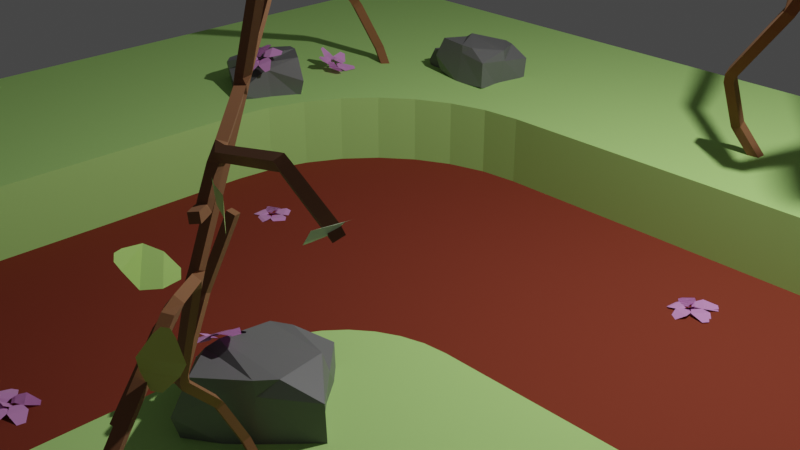 # Source: ENTrack02.blend  (saved by Blender 2.82.7; exported with 4.5.12 LTS)
import bpy
from mathutils import Matrix  # noqa: F401  (used for matrix-valued properties, if any)

bpy.ops.wm.read_factory_settings(use_empty=True)
scene = bpy.context.scene
scene.name = 'Scene'

# ---- collections
col_collection = bpy.data.collections.new('Collection'); scene.collection.children.link(col_collection)
col_collection_2 = bpy.data.collections.new('Collection 2'); scene.collection.children.link(col_collection_2)
col_collection_3 = bpy.data.collections.new('Collection 3'); scene.collection.children.link(col_collection_3)
col_collection_4 = bpy.data.collections.new('Collection 4'); scene.collection.children.link(col_collection_4)

# ---- materials (node trees are filled in below, after node groups)
mat_material_049 = bpy.data.materials.new('Material.049')
mat_material_049.use_transparent_shadow = False
mat_material_050 = bpy.data.materials.new('Material.050')
mat_material_050.use_transparent_shadow = False
mat_material_052 = bpy.data.materials.new('Material.052')
mat_material_052.use_transparent_shadow = False
mat_material_051 = bpy.data.materials.new('Material.051')
mat_material_051.use_transparent_shadow = False
mat_material = bpy.data.materials.new('Material')
mat_material.alpha_threshold = 0.0
mat_material.use_transparent_shadow = False
mat_material.diffuse_color = (0.4756, 0.8, 0.2446, 1.0)
mat_material.line_color = (0.0, 0.0, 0.0, 1.0)
mat_material_048 = bpy.data.materials.new('Material.048')
mat_material_048.use_transparent_shadow = False
mat_material_048.diffuse_color = (0.2462, 0.04989, 0.02892, 1.0)
mat_material_018 = bpy.data.materials.new('Material.018')
mat_material_018.use_transparent_shadow = False
mat_material_029 = bpy.data.materials.new('Material.029')
mat_material_029.use_transparent_shadow = False
mat_material_027 = bpy.data.materials.new('Material.027')
mat_material_027.use_transparent_shadow = False
mat_material_020 = bpy.data.materials.new('Material.020')
mat_material_020.use_transparent_shadow = False
mat_material_021 = bpy.data.materials.new('Material.021')
mat_material_021.use_transparent_shadow = False
mat_material_019 = bpy.data.materials.new('Material.019')
mat_material_019.use_transparent_shadow = False
mat_material_022 = bpy.data.materials.new('Material.022')
mat_material_022.use_transparent_shadow = False
mat_material_023 = bpy.data.materials.new('Material.023')
mat_material_023.use_transparent_shadow = False
mat_material_013 = bpy.data.materials.new('Material.013')
mat_material_013.use_transparent_shadow = False
mat_material_046 = bpy.data.materials.new('Material.046')
mat_material_046.use_transparent_shadow = False
mat_material_039 = bpy.data.materials.new('Material.039')
mat_material_039.use_transparent_shadow = False
mat_material_040 = bpy.data.materials.new('Material.040')
mat_material_040.use_transparent_shadow = False
mat_material_044 = bpy.data.materials.new('Material.044')
mat_material_044.use_transparent_shadow = False
mat_material_043 = bpy.data.materials.new('Material.043')
mat_material_043.use_transparent_shadow = False
mat_material_045 = bpy.data.materials.new('Material.045')
mat_material_045.use_transparent_shadow = False
mat_material_042 = bpy.data.materials.new('Material.042')
mat_material_042.use_transparent_shadow = False
mat_material_041 = bpy.data.materials.new('Material.041')
mat_material_041.use_transparent_shadow = False
mat_material_047 = bpy.data.materials.new('Material.047')
mat_material_047.use_transparent_shadow = False
mat_material_015 = bpy.data.materials.new('Material.015')
mat_material_015.use_transparent_shadow = False
mat_material_028 = bpy.data.materials.new('Material.028')
mat_material_028.use_transparent_shadow = False
mat_material_037 = bpy.data.materials.new('Material.037')
mat_material_037.use_transparent_shadow = False
mat_material_030 = bpy.data.materials.new('Material.030')
mat_material_030.use_transparent_shadow = False
mat_material_031 = bpy.data.materials.new('Material.031')
mat_material_031.use_transparent_shadow = False
mat_material_035 = bpy.data.materials.new('Material.035')
mat_material_035.use_transparent_shadow = False
mat_material_034 = bpy.data.materials.new('Material.034')
mat_material_034.use_transparent_shadow = False
mat_material_036 = bpy.data.materials.new('Material.036')
mat_material_036.use_transparent_shadow = False
mat_material_033 = bpy.data.materials.new('Material.033')
mat_material_033.use_transparent_shadow = False
mat_material_032 = bpy.data.materials.new('Material.032')
mat_material_032.use_transparent_shadow = False
mat_material_038 = bpy.data.materials.new('Material.038')
mat_material_038.use_transparent_shadow = False

# ---- material node trees
mat_material_049.use_nodes = True; mat_material_049.node_tree.nodes.clear()
_N = mat_material_049.node_tree.nodes; _L = mat_material_049.node_tree.links
n0 = _N.new('ShaderNodeOutputMaterial'); n0.name = 'Material Output'; n0.location = (300, 300)
n1 = _N.new('ShaderNodeBsdfPrincipled'); n1.name = 'Principled BSDF'; n1.location = (10, 300)
n1.distribution = 'GGX'
n1.subsurface_method = 'BURLEY'
n1.inputs[0].default_value = (0.8, 0.3319, 0.7518, 1.0)
n1.inputs[3].default_value = 1.45
n1.inputs[27].default_value = (0.0, 0.0, 0.0, 1.0)
n1.inputs[28].default_value = 1.0
_L.new(n1.outputs[0], n0.inputs[0])
n0.is_active_output = True
mat_material_050.use_nodes = True; mat_material_050.node_tree.nodes.clear()
_N = mat_material_050.node_tree.nodes; _L = mat_material_050.node_tree.links
n0 = _N.new('ShaderNodeOutputMaterial'); n0.name = 'Material Output'; n0.location = (300, 300)
n1 = _N.new('ShaderNodeBsdfPrincipled'); n1.name = 'Principled BSDF'; n1.location = (10, 300)
n1.distribution = 'GGX'
n1.subsurface_method = 'BURLEY'
n1.inputs[0].default_value = (0.8, 0.3319, 0.7518, 1.0)
n1.inputs[3].default_value = 1.45
n1.inputs[27].default_value = (0.0, 0.0, 0.0, 1.0)
n1.inputs[28].default_value = 1.0
_L.new(n1.outputs[0], n0.inputs[0])
n0.is_active_output = True
mat_material_052.use_nodes = True; mat_material_052.node_tree.nodes.clear()
_N = mat_material_052.node_tree.nodes; _L = mat_material_052.node_tree.links
n0 = _N.new('ShaderNodeOutputMaterial'); n0.name = 'Material Output'; n0.location = (300, 300)
n1 = _N.new('ShaderNodeBsdfPrincipled'); n1.name = 'Principled BSDF'; n1.location = (10, 300)
n1.distribution = 'GGX'
n1.subsurface_method = 'BURLEY'
n1.inputs[0].default_value = (0.8, 0.3319, 0.7518, 1.0)
n1.inputs[3].default_value = 1.45
n1.inputs[27].default_value = (0.0, 0.0, 0.0, 1.0)
n1.inputs[28].default_value = 1.0
_L.new(n1.outputs[0], n0.inputs[0])
n0.is_active_output = True
mat_material_051.use_nodes = True; mat_material_051.node_tree.nodes.clear()
_N = mat_material_051.node_tree.nodes; _L = mat_material_051.node_tree.links
n0 = _N.new('ShaderNodeOutputMaterial'); n0.name = 'Material Output'; n0.location = (300, 300)
n1 = _N.new('ShaderNodeBsdfPrincipled'); n1.name = 'Principled BSDF'; n1.location = (10, 300)
n1.distribution = 'GGX'
n1.subsurface_method = 'BURLEY'
n1.inputs[0].default_value = (0.1574, 0.1574, 0.1574, 1.0)
n1.inputs[3].default_value = 1.45
n1.inputs[27].default_value = (0.0, 0.0, 0.0, 1.0)
n1.inputs[28].default_value = 1.0
_L.new(n1.outputs[0], n0.inputs[0])
n0.is_active_output = True
mat_material_018.use_nodes = True; mat_material_018.node_tree.nodes.clear()
_N = mat_material_018.node_tree.nodes; _L = mat_material_018.node_tree.links
n0 = _N.new('ShaderNodeOutputMaterial'); n0.name = 'Material Output'; n0.location = (300, 300)
n1 = _N.new('ShaderNodeBsdfPrincipled'); n1.name = 'Principled BSDF'; n1.location = (10, 300)
n1.distribution = 'GGX'
n1.subsurface_method = 'BURLEY'
n1.inputs[0].default_value = (0.4633, 0.8, 0.1672, 1.0)
n1.inputs[3].default_value = 1.45
n1.inputs[27].default_value = (0.0, 0.0, 0.0, 1.0)
n1.inputs[28].default_value = 1.0
_L.new(n1.outputs[0], n0.inputs[0])
n0.is_active_output = True
mat_material_029.use_nodes = True; mat_material_029.node_tree.nodes.clear()
_N = mat_material_029.node_tree.nodes; _L = mat_material_029.node_tree.links
n0 = _N.new('ShaderNodeOutputMaterial'); n0.name = 'Material Output'; n0.location = (300, 300)
n1 = _N.new('ShaderNodeBsdfPrincipled'); n1.name = 'Principled BSDF'; n1.location = (10, 300)
n1.distribution = 'GGX'
n1.subsurface_method = 'BURLEY'
n1.inputs[0].default_value = (0.6785, 0.8, 0.1502, 1.0)
n1.inputs[3].default_value = 1.45
n1.inputs[27].default_value = (0.0, 0.0, 0.0, 1.0)
n1.inputs[28].default_value = 1.0
_L.new(n1.outputs[0], n0.inputs[0])
n0.is_active_output = True
mat_material_027.use_nodes = True; mat_material_027.node_tree.nodes.clear()
_N = mat_material_027.node_tree.nodes; _L = mat_material_027.node_tree.links
n0 = _N.new('ShaderNodeOutputMaterial'); n0.name = 'Material Output'; n0.location = (300, 300)
n1 = _N.new('ShaderNodeBsdfPrincipled'); n1.name = 'Principled BSDF'; n1.location = (10, 300)
n1.distribution = 'GGX'
n1.subsurface_method = 'BURLEY'
n1.inputs[0].default_value = (0.7944, 0.8, 0.3037, 1.0)
n1.inputs[3].default_value = 1.45
n1.inputs[27].default_value = (0.0, 0.0, 0.0, 1.0)
n1.inputs[28].default_value = 1.0
_L.new(n1.outputs[0], n0.inputs[0])
n0.is_active_output = True
mat_material_020.use_nodes = True; mat_material_020.node_tree.nodes.clear()
_N = mat_material_020.node_tree.nodes; _L = mat_material_020.node_tree.links
n0 = _N.new('ShaderNodeOutputMaterial'); n0.name = 'Material Output'; n0.location = (300, 300)
n1 = _N.new('ShaderNodeBsdfPrincipled'); n1.name = 'Principled BSDF'; n1.location = (10, 300)
n1.distribution = 'GGX'
n1.subsurface_method = 'BURLEY'
n1.inputs[0].default_value = (0.5604, 0.8, 0.3989, 1.0)
n1.inputs[3].default_value = 1.45
n1.inputs[27].default_value = (0.0, 0.0, 0.0, 1.0)
n1.inputs[28].default_value = 1.0
_L.new(n1.outputs[0], n0.inputs[0])
n0.is_active_output = True
mat_material_021.use_nodes = True; mat_material_021.node_tree.nodes.clear()
_N = mat_material_021.node_tree.nodes; _L = mat_material_021.node_tree.links
n0 = _N.new('ShaderNodeOutputMaterial'); n0.name = 'Material Output'; n0.location = (300, 300)
n1 = _N.new('ShaderNodeBsdfPrincipled'); n1.name = 'Principled BSDF'; n1.location = (10, 300)
n1.distribution = 'GGX'
n1.subsurface_method = 'BURLEY'
n1.inputs[0].default_value = (0.6722, 0.8, 0.5206, 1.0)
n1.inputs[3].default_value = 1.45
n1.inputs[27].default_value = (0.0, 0.0, 0.0, 1.0)
n1.inputs[28].default_value = 1.0
_L.new(n1.outputs[0], n0.inputs[0])
n0.is_active_output = True
mat_material_019.use_nodes = True; mat_material_019.node_tree.nodes.clear()
_N = mat_material_019.node_tree.nodes; _L = mat_material_019.node_tree.links
n0 = _N.new('ShaderNodeOutputMaterial'); n0.name = 'Material Output'; n0.location = (300, 300)
n1 = _N.new('ShaderNodeBsdfPrincipled'); n1.name = 'Principled BSDF'; n1.location = (10, 300)
n1.distribution = 'GGX'
n1.subsurface_method = 'BURLEY'
n1.inputs[0].default_value = (0.5203, 0.8, 0.2822, 1.0)
n1.inputs[2].default_value = 0.2949
n1.inputs[3].default_value = 1.45
n1.inputs[27].default_value = (0.0, 0.0, 0.0, 1.0)
n1.inputs[28].default_value = 1.0
_L.new(n1.outputs[0], n0.inputs[0])
n0.is_active_output = True
mat_material_022.use_nodes = True; mat_material_022.node_tree.nodes.clear()
_N = mat_material_022.node_tree.nodes; _L = mat_material_022.node_tree.links
n0 = _N.new('ShaderNodeOutputMaterial'); n0.name = 'Material Output'; n0.location = (300, 300)
n1 = _N.new('ShaderNodeBsdfPrincipled'); n1.name = 'Principled BSDF'; n1.location = (10, 300)
n1.distribution = 'GGX'
n1.subsurface_method = 'BURLEY'
n1.inputs[0].default_value = (0.5383, 0.8, 0.4581, 1.0)
n1.inputs[3].default_value = 1.45
n1.inputs[27].default_value = (0.0, 0.0, 0.0, 1.0)
n1.inputs[28].default_value = 1.0
_L.new(n1.outputs[0], n0.inputs[0])
n0.is_active_output = True
mat_material_023.use_nodes = True; mat_material_023.node_tree.nodes.clear()
_N = mat_material_023.node_tree.nodes; _L = mat_material_023.node_tree.links
n0 = _N.new('ShaderNodeOutputMaterial'); n0.name = 'Material Output'; n0.location = (300, 300)
n1 = _N.new('ShaderNodeBsdfPrincipled'); n1.name = 'Principled BSDF'; n1.location = (10, 300)
n1.distribution = 'GGX'
n1.subsurface_method = 'BURLEY'
n1.inputs[0].default_value = (0.5309, 0.8, 0.4117, 1.0)
n1.inputs[3].default_value = 1.45
n1.inputs[27].default_value = (0.0, 0.0, 0.0, 1.0)
n1.inputs[28].default_value = 1.0
_L.new(n1.outputs[0], n0.inputs[0])
n0.is_active_output = True
mat_material_013.use_nodes = True; mat_material_013.node_tree.nodes.clear()
_N = mat_material_013.node_tree.nodes; _L = mat_material_013.node_tree.links
n0 = _N.new('ShaderNodeOutputMaterial'); n0.name = 'Material Output'; n0.location = (300, 300)
n1 = _N.new('ShaderNodeBsdfPrincipled'); n1.name = 'Principled BSDF'; n1.location = (10, 300)
n1.distribution = 'GGX'
n1.subsurface_method = 'BURLEY'
n1.inputs[0].default_value = (0.2529, 0.1097, 0.04592, 1.0)
n1.inputs[2].default_value = 1.0
n1.inputs[3].default_value = 1.45
n1.inputs[27].default_value = (0.0, 0.0, 0.0, 1.0)
n1.inputs[28].default_value = 1.0
_L.new(n1.outputs[0], n0.inputs[0])
n0.is_active_output = True
mat_material_046.use_nodes = True; mat_material_046.node_tree.nodes.clear()
_N = mat_material_046.node_tree.nodes; _L = mat_material_046.node_tree.links
n0 = _N.new('ShaderNodeOutputMaterial'); n0.name = 'Material Output'; n0.location = (300, 300)
n1 = _N.new('ShaderNodeBsdfPrincipled'); n1.name = 'Principled BSDF'; n1.location = (10, 300)
n1.distribution = 'GGX'
n1.subsurface_method = 'BURLEY'
n1.inputs[0].default_value = (0.4633, 0.8, 0.1672, 1.0)
n1.inputs[3].default_value = 1.45
n1.inputs[27].default_value = (0.0, 0.0, 0.0, 1.0)
n1.inputs[28].default_value = 1.0
_L.new(n1.outputs[0], n0.inputs[0])
n0.is_active_output = True
mat_material_039.use_nodes = True; mat_material_039.node_tree.nodes.clear()
_N = mat_material_039.node_tree.nodes; _L = mat_material_039.node_tree.links
n0 = _N.new('ShaderNodeOutputMaterial'); n0.name = 'Material Output'; n0.location = (300, 300)
n1 = _N.new('ShaderNodeBsdfPrincipled'); n1.name = 'Principled BSDF'; n1.location = (10, 300)
n1.distribution = 'GGX'
n1.subsurface_method = 'BURLEY'
n1.inputs[0].default_value = (0.6785, 0.8, 0.1502, 1.0)
n1.inputs[3].default_value = 1.45
n1.inputs[27].default_value = (0.0, 0.0, 0.0, 1.0)
n1.inputs[28].default_value = 1.0
_L.new(n1.outputs[0], n0.inputs[0])
n0.is_active_output = True
mat_material_040.use_nodes = True; mat_material_040.node_tree.nodes.clear()
_N = mat_material_040.node_tree.nodes; _L = mat_material_040.node_tree.links
n0 = _N.new('ShaderNodeOutputMaterial'); n0.name = 'Material Output'; n0.location = (300, 300)
n1 = _N.new('ShaderNodeBsdfPrincipled'); n1.name = 'Principled BSDF'; n1.location = (10, 300)
n1.distribution = 'GGX'
n1.subsurface_method = 'BURLEY'
n1.inputs[0].default_value = (0.7944, 0.8, 0.3037, 1.0)
n1.inputs[3].default_value = 1.45
n1.inputs[27].default_value = (0.0, 0.0, 0.0, 1.0)
n1.inputs[28].default_value = 1.0
_L.new(n1.outputs[0], n0.inputs[0])
n0.is_active_output = True
mat_material_044.use_nodes = True; mat_material_044.node_tree.nodes.clear()
_N = mat_material_044.node_tree.nodes; _L = mat_material_044.node_tree.links
n0 = _N.new('ShaderNodeOutputMaterial'); n0.name = 'Material Output'; n0.location = (300, 300)
n1 = _N.new('ShaderNodeBsdfPrincipled'); n1.name = 'Principled BSDF'; n1.location = (10, 300)
n1.distribution = 'GGX'
n1.subsurface_method = 'BURLEY'
n1.inputs[0].default_value = (0.5604, 0.8, 0.3989, 1.0)
n1.inputs[3].default_value = 1.45
n1.inputs[27].default_value = (0.0, 0.0, 0.0, 1.0)
n1.inputs[28].default_value = 1.0
_L.new(n1.outputs[0], n0.inputs[0])
n0.is_active_output = True
mat_material_043.use_nodes = True; mat_material_043.node_tree.nodes.clear()
_N = mat_material_043.node_tree.nodes; _L = mat_material_043.node_tree.links
n0 = _N.new('ShaderNodeOutputMaterial'); n0.name = 'Material Output'; n0.location = (300, 300)
n1 = _N.new('ShaderNodeBsdfPrincipled'); n1.name = 'Principled BSDF'; n1.location = (10, 300)
n1.distribution = 'GGX'
n1.subsurface_method = 'BURLEY'
n1.inputs[0].default_value = (0.6722, 0.8, 0.5206, 1.0)
n1.inputs[3].default_value = 1.45
n1.inputs[27].default_value = (0.0, 0.0, 0.0, 1.0)
n1.inputs[28].default_value = 1.0
_L.new(n1.outputs[0], n0.inputs[0])
n0.is_active_output = True
mat_material_045.use_nodes = True; mat_material_045.node_tree.nodes.clear()
_N = mat_material_045.node_tree.nodes; _L = mat_material_045.node_tree.links
n0 = _N.new('ShaderNodeOutputMaterial'); n0.name = 'Material Output'; n0.location = (300, 300)
n1 = _N.new('ShaderNodeBsdfPrincipled'); n1.name = 'Principled BSDF'; n1.location = (10, 300)
n1.distribution = 'GGX'
n1.subsurface_method = 'BURLEY'
n1.inputs[0].default_value = (0.5203, 0.8, 0.2822, 1.0)
n1.inputs[2].default_value = 0.2949
n1.inputs[3].default_value = 1.45
n1.inputs[27].default_value = (0.0, 0.0, 0.0, 1.0)
n1.inputs[28].default_value = 1.0
_L.new(n1.outputs[0], n0.inputs[0])
n0.is_active_output = True
mat_material_042.use_nodes = True; mat_material_042.node_tree.nodes.clear()
_N = mat_material_042.node_tree.nodes; _L = mat_material_042.node_tree.links
n0 = _N.new('ShaderNodeOutputMaterial'); n0.name = 'Material Output'; n0.location = (300, 300)
n1 = _N.new('ShaderNodeBsdfPrincipled'); n1.name = 'Principled BSDF'; n1.location = (10, 300)
n1.distribution = 'GGX'
n1.subsurface_method = 'BURLEY'
n1.inputs[0].default_value = (0.5383, 0.8, 0.4581, 1.0)
n1.inputs[3].default_value = 1.45
n1.inputs[27].default_value = (0.0, 0.0, 0.0, 1.0)
n1.inputs[28].default_value = 1.0
_L.new(n1.outputs[0], n0.inputs[0])
n0.is_active_output = True
mat_material_041.use_nodes = True; mat_material_041.node_tree.nodes.clear()
_N = mat_material_041.node_tree.nodes; _L = mat_material_041.node_tree.links
n0 = _N.new('ShaderNodeOutputMaterial'); n0.name = 'Material Output'; n0.location = (300, 300)
n1 = _N.new('ShaderNodeBsdfPrincipled'); n1.name = 'Principled BSDF'; n1.location = (10, 300)
n1.distribution = 'GGX'
n1.subsurface_method = 'BURLEY'
n1.inputs[0].default_value = (0.5309, 0.8, 0.4117, 1.0)
n1.inputs[3].default_value = 1.45
n1.inputs[27].default_value = (0.0, 0.0, 0.0, 1.0)
n1.inputs[28].default_value = 1.0
_L.new(n1.outputs[0], n0.inputs[0])
n0.is_active_output = True
mat_material_047.use_nodes = True; mat_material_047.node_tree.nodes.clear()
_N = mat_material_047.node_tree.nodes; _L = mat_material_047.node_tree.links
n0 = _N.new('ShaderNodeOutputMaterial'); n0.name = 'Material Output'; n0.location = (300, 300)
n1 = _N.new('ShaderNodeBsdfPrincipled'); n1.name = 'Principled BSDF'; n1.location = (10, 300)
n1.distribution = 'GGX'
n1.subsurface_method = 'BURLEY'
n1.inputs[0].default_value = (0.2529, 0.1097, 0.04592, 1.0)
n1.inputs[2].default_value = 1.0
n1.inputs[3].default_value = 1.45
n1.inputs[27].default_value = (0.0, 0.0, 0.0, 1.0)
n1.inputs[28].default_value = 1.0
_L.new(n1.outputs[0], n0.inputs[0])
n0.is_active_output = True
mat_material_015.use_nodes = True; mat_material_015.node_tree.nodes.clear()
_N = mat_material_015.node_tree.nodes; _L = mat_material_015.node_tree.links
n0 = _N.new('ShaderNodeOutputMaterial'); n0.name = 'Material Output'; n0.location = (300, 300)
n1 = _N.new('ShaderNodeBsdfPrincipled'); n1.name = 'Principled BSDF'; n1.location = (10, 300)
n1.distribution = 'GGX'
n1.subsurface_method = 'BURLEY'
n1.inputs[0].default_value = (0.1574, 0.1574, 0.1574, 1.0)
n1.inputs[3].default_value = 1.45
n1.inputs[27].default_value = (0.0, 0.0, 0.0, 1.0)
n1.inputs[28].default_value = 1.0
_L.new(n1.outputs[0], n0.inputs[0])
n0.is_active_output = True
mat_material_028.use_nodes = True; mat_material_028.node_tree.nodes.clear()
_N = mat_material_028.node_tree.nodes; _L = mat_material_028.node_tree.links
n0 = _N.new('ShaderNodeOutputMaterial'); n0.name = 'Material Output'; n0.location = (300, 300)
n1 = _N.new('ShaderNodeBsdfPrincipled'); n1.name = 'Principled BSDF'; n1.location = (10, 300)
n1.distribution = 'GGX'
n1.subsurface_method = 'BURLEY'
n1.inputs[0].default_value = (0.8, 0.3319, 0.7518, 1.0)
n1.inputs[3].default_value = 1.45
n1.inputs[27].default_value = (0.0, 0.0, 0.0, 1.0)
n1.inputs[28].default_value = 1.0
_L.new(n1.outputs[0], n0.inputs[0])
n0.is_active_output = True
mat_material_037.use_nodes = True; mat_material_037.node_tree.nodes.clear()
_N = mat_material_037.node_tree.nodes; _L = mat_material_037.node_tree.links
n0 = _N.new('ShaderNodeOutputMaterial'); n0.name = 'Material Output'; n0.location = (300, 300)
n1 = _N.new('ShaderNodeBsdfPrincipled'); n1.name = 'Principled BSDF'; n1.location = (10, 300)
n1.distribution = 'GGX'
n1.subsurface_method = 'BURLEY'
n1.inputs[0].default_value = (0.4633, 0.8, 0.1672, 1.0)
n1.inputs[3].default_value = 1.45
n1.inputs[27].default_value = (0.0, 0.0, 0.0, 1.0)
n1.inputs[28].default_value = 1.0
_L.new(n1.outputs[0], n0.inputs[0])
n0.is_active_output = True
mat_material_030.use_nodes = True; mat_material_030.node_tree.nodes.clear()
_N = mat_material_030.node_tree.nodes; _L = mat_material_030.node_tree.links
n0 = _N.new('ShaderNodeOutputMaterial'); n0.name = 'Material Output'; n0.location = (300, 300)
n1 = _N.new('ShaderNodeBsdfPrincipled'); n1.name = 'Principled BSDF'; n1.location = (10, 300)
n1.distribution = 'GGX'
n1.subsurface_method = 'BURLEY'
n1.inputs[0].default_value = (0.6785, 0.8, 0.1502, 1.0)
n1.inputs[3].default_value = 1.45
n1.inputs[27].default_value = (0.0, 0.0, 0.0, 1.0)
n1.inputs[28].default_value = 1.0
_L.new(n1.outputs[0], n0.inputs[0])
n0.is_active_output = True
mat_material_031.use_nodes = True; mat_material_031.node_tree.nodes.clear()
_N = mat_material_031.node_tree.nodes; _L = mat_material_031.node_tree.links
n0 = _N.new('ShaderNodeOutputMaterial'); n0.name = 'Material Output'; n0.location = (300, 300)
n1 = _N.new('ShaderNodeBsdfPrincipled'); n1.name = 'Principled BSDF'; n1.location = (10, 300)
n1.distribution = 'GGX'
n1.subsurface_method = 'BURLEY'
n1.inputs[0].default_value = (0.7944, 0.8, 0.3037, 1.0)
n1.inputs[3].default_value = 1.45
n1.inputs[27].default_value = (0.0, 0.0, 0.0, 1.0)
n1.inputs[28].default_value = 1.0
_L.new(n1.outputs[0], n0.inputs[0])
n0.is_active_output = True
mat_material_035.use_nodes = True; mat_material_035.node_tree.nodes.clear()
_N = mat_material_035.node_tree.nodes; _L = mat_material_035.node_tree.links
n0 = _N.new('ShaderNodeOutputMaterial'); n0.name = 'Material Output'; n0.location = (300, 300)
n1 = _N.new('ShaderNodeBsdfPrincipled'); n1.name = 'Principled BSDF'; n1.location = (10, 300)
n1.distribution = 'GGX'
n1.subsurface_method = 'BURLEY'
n1.inputs[0].default_value = (0.5604, 0.8, 0.3989, 1.0)
n1.inputs[3].default_value = 1.45
n1.inputs[27].default_value = (0.0, 0.0, 0.0, 1.0)
n1.inputs[28].default_value = 1.0
_L.new(n1.outputs[0], n0.inputs[0])
n0.is_active_output = True
mat_material_034.use_nodes = True; mat_material_034.node_tree.nodes.clear()
_N = mat_material_034.node_tree.nodes; _L = mat_material_034.node_tree.links
n0 = _N.new('ShaderNodeOutputMaterial'); n0.name = 'Material Output'; n0.location = (300, 300)
n1 = _N.new('ShaderNodeBsdfPrincipled'); n1.name = 'Principled BSDF'; n1.location = (10, 300)
n1.distribution = 'GGX'
n1.subsurface_method = 'BURLEY'
n1.inputs[0].default_value = (0.6722, 0.8, 0.5206, 1.0)
n1.inputs[3].default_value = 1.45
n1.inputs[27].default_value = (0.0, 0.0, 0.0, 1.0)
n1.inputs[28].default_value = 1.0
_L.new(n1.outputs[0], n0.inputs[0])
n0.is_active_output = True
mat_material_036.use_nodes = True; mat_material_036.node_tree.nodes.clear()
_N = mat_material_036.node_tree.nodes; _L = mat_material_036.node_tree.links
n0 = _N.new('ShaderNodeOutputMaterial'); n0.name = 'Material Output'; n0.location = (300, 300)
n1 = _N.new('ShaderNodeBsdfPrincipled'); n1.name = 'Principled BSDF'; n1.location = (10, 300)
n1.distribution = 'GGX'
n1.subsurface_method = 'BURLEY'
n1.inputs[0].default_value = (0.5203, 0.8, 0.2822, 1.0)
n1.inputs[2].default_value = 0.2949
n1.inputs[3].default_value = 1.45
n1.inputs[27].default_value = (0.0, 0.0, 0.0, 1.0)
n1.inputs[28].default_value = 1.0
_L.new(n1.outputs[0], n0.inputs[0])
n0.is_active_output = True
mat_material_033.use_nodes = True; mat_material_033.node_tree.nodes.clear()
_N = mat_material_033.node_tree.nodes; _L = mat_material_033.node_tree.links
n0 = _N.new('ShaderNodeOutputMaterial'); n0.name = 'Material Output'; n0.location = (300, 300)
n1 = _N.new('ShaderNodeBsdfPrincipled'); n1.name = 'Principled BSDF'; n1.location = (10, 300)
n1.distribution = 'GGX'
n1.subsurface_method = 'BURLEY'
n1.inputs[0].default_value = (0.5383, 0.8, 0.4581, 1.0)
n1.inputs[3].default_value = 1.45
n1.inputs[27].default_value = (0.0, 0.0, 0.0, 1.0)
n1.inputs[28].default_value = 1.0
_L.new(n1.outputs[0], n0.inputs[0])
n0.is_active_output = True
mat_material_032.use_nodes = True; mat_material_032.node_tree.nodes.clear()
_N = mat_material_032.node_tree.nodes; _L = mat_material_032.node_tree.links
n0 = _N.new('ShaderNodeOutputMaterial'); n0.name = 'Material Output'; n0.location = (300, 300)
n1 = _N.new('ShaderNodeBsdfPrincipled'); n1.name = 'Principled BSDF'; n1.location = (10, 300)
n1.distribution = 'GGX'
n1.subsurface_method = 'BURLEY'
n1.inputs[0].default_value = (0.5309, 0.8, 0.4117, 1.0)
n1.inputs[3].default_value = 1.45
n1.inputs[27].default_value = (0.0, 0.0, 0.0, 1.0)
n1.inputs[28].default_value = 1.0
_L.new(n1.outputs[0], n0.inputs[0])
n0.is_active_output = True
mat_material_038.use_nodes = True; mat_material_038.node_tree.nodes.clear()
_N = mat_material_038.node_tree.nodes; _L = mat_material_038.node_tree.links
n0 = _N.new('ShaderNodeOutputMaterial'); n0.name = 'Material Output'; n0.location = (300, 300)
n1 = _N.new('ShaderNodeBsdfPrincipled'); n1.name = 'Principled BSDF'; n1.location = (10, 300)
n1.distribution = 'GGX'
n1.subsurface_method = 'BURLEY'
n1.inputs[0].default_value = (0.2529, 0.1097, 0.04592, 1.0)
n1.inputs[2].default_value = 1.0
n1.inputs[3].default_value = 1.45
n1.inputs[27].default_value = (0.0, 0.0, 0.0, 1.0)
n1.inputs[28].default_value = 1.0
_L.new(n1.outputs[0], n0.inputs[0])
n0.is_active_output = True

# ---- world
world_world = bpy.data.worlds.new('World'); scene.world = world_world
world_world.use_nodes = True; world_world.node_tree.nodes.clear()
_N = world_world.node_tree.nodes; _L = world_world.node_tree.links
n0 = _N.new('ShaderNodeOutputWorld'); n0.name = 'World Output'; n0.location = (300, 300)
n1 = _N.new('ShaderNodeBackground'); n1.name = 'Background'; n1.location = (10, 300)
n1.inputs[0].default_value = (0.05088, 0.05088, 0.05088, 1.0)
_L.new(n1.outputs[0], n0.inputs[0])
n0.is_active_output = True
world_world.color = (0.05088, 0.05088, 0.05088)
world_world.use_sun_shadow = False
world_world.sun_shadow_jitter_overblur = 0.0

# ---- cameras
cam_camera = bpy.data.cameras.new('Camera')
cam_camera.clip_end = 100.0
cam_camera.ortho_scale = 7.314

# ---- lights
light_light = bpy.data.lights.new('Light', 'POINT')
light_light.transmission_factor = 0.0
light_light.energy = 1000.0
light_light.shadow_soft_size = 0.1
light_light.shadow_maximum_resolution = 0.006
light_light.use_absolute_resolution = True

# ---- meshes
me_plane_002 = bpy.data.meshes.new('Plane.002')
me_plane_002.from_pydata([(-0.199, 0.161, 0.2289), (0.2098, -0.174, 0.08457), (-0.761, 0.2744, -1.272), (-0.413, -0.01076, -1.395), (-0.6026, 0.5765, -0.4273), (0.3095, -0.1689, -0.7508), (-0.2547, 0.3217, 0.04813), (0.315, -0.1452, -0.153), (-0.4017, 0.3258, 0.2788), (-0.401, 0.2929, -0.2375), (-1.902, 1.277, 0.2145), (-1.901, 1.249, -0.225), (-0.9959, 0.9529, 0.5742), (-1.002, 0.8874, -0.5863), (-0.4976, 0.5352, 0.3655), (-0.4966, 0.4894, -0.354), (-0.4193, 0.3553, 0.5275), (-0.8277, 0.67, 0.3528), (-1.046, 0.7079, 2.02), (-1.394, 0.9758, 1.871), (-0.314, 0.4584, 1.362), (-1.241, 1.175, 0.9697), (-0.3148, 0.4135, 0.7502), (-0.8839, 0.852, 0.5067), (-0.2274, 0.2088, 0.6314), (-0.4805, 0.4362, 1.04), (0.6233, -0.6465, 1.65), (0.4078, -0.4529, 1.997), (0.5009, -0.2236, 0.8467), (-0.07676, 0.2967, 1.767), (0.04113, 0.1247, 0.6707), (-0.3116, 0.4416, 1.24), (-0.09122, 0.08868, 0.4468), (0.1607, -0.08548, 0.8739), (0.7996, -0.9144, -0.3848), (1.014, -1.063, -0.02125), (0.3225, -0.1506, -0.2589), (0.8815, -0.534, 0.7036), (0.07825, 0.06799, 0.2368), (0.4294, -0.1747, 0.8319), (-0.199, 0.161, 0.2289), (0.2098, -0.174, 0.08457), (-0.761, 0.2744, -1.272), (-0.413, -0.01076, -1.395), (-0.6026, 0.5765, -0.4273), (0.3095, -0.1689, -0.7508), (-0.2547, 0.3217, 0.04813), (0.315, -0.1452, -0.153), (0.1213, 1.229, 0.5255), (-0.3204, 4.757, 0.5991), (-0.5665, 0.388, 0.08215), (-0.09846, -0.1716, 0.2159), (-0.4094, 0.7685, 0.6578), (0.05869, 0.2088, 0.7916)], [], [(4, 5, 3, 2), (6, 7, 5, 4), (0, 1, 7, 6), (12, 13, 11, 10), (14, 15, 13, 12), (8, 9, 15, 14), (20, 21, 19, 18), (22, 23, 21, 20), (16, 17, 23, 22), (28, 29, 27, 26), (30, 31, 29, 28), (24, 25, 31, 30), (36, 37, 35, 34), (38, 39, 37, 36), (32, 33, 39, 38), (44, 45, 43, 42), (46, 47, 45, 44), (40, 41, 47, 46), (50, 51, 53, 52)])
_uv = me_plane_002.uv_layers.new(name='UVMap')
_uv.uv.foreach_set('vector', [0.0, 0.6314, 1.0, 0.6314, 1.0, 1.0, 0.0, 1.0, 0.0, 0.3154, 1.0, 0.3154, 1.0, 0.6314, 0.0, 0.6314, 0.0, 0.0, 1.0, 0.0, 1.0, 0.3154, 0.0, 0.3154, 0.0, 0.6314, 1.0, 0.6314, 1.0, 1.0, 0.0, 1.0, 0.0, 0.3154, 1.0, 0.3154, 1.0, 0.6314, 0.0, 0.6314, 0.0, 0.0, 1.0, 0.0, 1.0, 0.3154, 0.0, 0.3154, 0.0, 0.6314, 1.0, 0.6314, 1.0, 1.0, 0.0, 1.0, 0.0, 0.3154, 1.0, 0.3154, 1.0, 0.6314, 0.0, 0.6314, 0.0, 0.0, 1.0, 0.0, 1.0, 0.3154, 0.0, 0.3154, 0.0, 0.6314, 1.0, 0.6314, 1.0, 1.0, 0.0, 1.0, 0.0, 0.3154, 1.0, 0.3154, 1.0, 0.6314, 0.0, 0.6314, 0.0, 0.0, 1.0, 0.0, 1.0, 0.3154, 0.0, 0.3154, 0.0, 0.6314, 1.0, 0.6314, 1.0, 1.0, 0.0, 1.0, 0.0, 0.3154, 1.0, 0.3154, 1.0, 0.6314, 0.0, 0.6314, 0.0, 0.0, 1.0, 0.0, 1.0, 0.3154, 0.0, 0.3154, 0.0, 0.6314, 1.0, 0.6314, 1.0, 1.0, 0.0, 1.0, 0.0, 0.3154, 1.0, 0.3154, 1.0, 0.6314, 0.0, 0.6314, 0.0, 0.0, 1.0, 0.0, 1.0, 0.3154, 0.0, 0.3154, 0.0, 0.0, 1.0, 0.0, 1.0, 1.0, 0.0, 1.0])
me_plane_002.materials.append(mat_material_049)
me_plane_002.use_remesh_fix_poles = True
me_plane_002.use_remesh_preserve_attributes = False
me_plane_002.use_mirror_vertex_groups = False
me_plane_002.update()
me_plane_003 = bpy.data.meshes.new('Plane.003')
me_plane_003.from_pydata([(-0.199, 0.161, 0.2289), (0.2098, -0.174, 0.08457), (-0.761, 0.2744, -1.272), (-0.413, -0.01076, -1.395), (-0.6026, 0.5765, -0.4273), (0.3095, -0.1689, -0.7508), (-0.2547, 0.3217, 0.04813), (0.315, -0.1452, -0.153), (-0.4017, 0.3258, 0.2788), (-0.401, 0.2929, -0.2375), (-1.902, 1.277, 0.2145), (-1.901, 1.249, -0.225), (-0.9959, 0.9529, 0.5742), (-1.002, 0.8874, -0.5863), (-0.4976, 0.5352, 0.3655), (-0.4966, 0.4894, -0.354), (-0.4193, 0.3553, 0.5275), (-0.8277, 0.67, 0.3528), (-1.046, 0.7079, 2.02), (-1.394, 0.9758, 1.871), (-0.314, 0.4584, 1.362), (-1.241, 1.175, 0.9697), (-0.3148, 0.4135, 0.7502), (-0.8839, 0.852, 0.5067), (-0.2274, 0.2088, 0.6314), (-0.4805, 0.4362, 1.04), (0.6233, -0.6465, 1.65), (0.4078, -0.4529, 1.997), (0.5009, -0.2236, 0.8467), (-0.07676, 0.2967, 1.767), (0.04113, 0.1247, 0.6707), (-0.3116, 0.4416, 1.24), (-0.09122, 0.08868, 0.4468), (0.1607, -0.08548, 0.8739), (0.7996, -0.9144, -0.3848), (1.014, -1.063, -0.02125), (0.3225, -0.1506, -0.2589), (0.8815, -0.534, 0.7036), (0.07825, 0.06799, 0.2368), (0.4294, -0.1747, 0.8319), (-0.199, 0.161, 0.2289), (0.2098, -0.174, 0.08457), (-0.761, 0.2744, -1.272), (-0.413, -0.01076, -1.395), (-0.6026, 0.5765, -0.4273), (0.3095, -0.1689, -0.7508), (-0.2547, 0.3217, 0.04813), (0.315, -0.1452, -0.153), (0.1213, 1.229, 0.5255), (-0.3204, 4.757, 0.5991), (-0.5665, 0.388, 0.08215), (-0.09846, -0.1716, 0.2159), (-0.4094, 0.7685, 0.6578), (0.05869, 0.2088, 0.7916)], [], [(4, 5, 3, 2), (6, 7, 5, 4), (0, 1, 7, 6), (12, 13, 11, 10), (14, 15, 13, 12), (8, 9, 15, 14), (20, 21, 19, 18), (22, 23, 21, 20), (16, 17, 23, 22), (28, 29, 27, 26), (30, 31, 29, 28), (24, 25, 31, 30), (36, 37, 35, 34), (38, 39, 37, 36), (32, 33, 39, 38), (44, 45, 43, 42), (46, 47, 45, 44), (40, 41, 47, 46), (50, 51, 53, 52)])
_uv = me_plane_003.uv_layers.new(name='UVMap')
_uv.uv.foreach_set('vector', [0.0, 0.6314, 1.0, 0.6314, 1.0, 1.0, 0.0, 1.0, 0.0, 0.3154, 1.0, 0.3154, 1.0, 0.6314, 0.0, 0.6314, 0.0, 0.0, 1.0, 0.0, 1.0, 0.3154, 0.0, 0.3154, 0.0, 0.6314, 1.0, 0.6314, 1.0, 1.0, 0.0, 1.0, 0.0, 0.3154, 1.0, 0.3154, 1.0, 0.6314, 0.0, 0.6314, 0.0, 0.0, 1.0, 0.0, 1.0, 0.3154, 0.0, 0.3154, 0.0, 0.6314, 1.0, 0.6314, 1.0, 1.0, 0.0, 1.0, 0.0, 0.3154, 1.0, 0.3154, 1.0, 0.6314, 0.0, 0.6314, 0.0, 0.0, 1.0, 0.0, 1.0, 0.3154, 0.0, 0.3154, 0.0, 0.6314, 1.0, 0.6314, 1.0, 1.0, 0.0, 1.0, 0.0, 0.3154, 1.0, 0.3154, 1.0, 0.6314, 0.0, 0.6314, 0.0, 0.0, 1.0, 0.0, 1.0, 0.3154, 0.0, 0.3154, 0.0, 0.6314, 1.0, 0.6314, 1.0, 1.0, 0.0, 1.0, 0.0, 0.3154, 1.0, 0.3154, 1.0, 0.6314, 0.0, 0.6314, 0.0, 0.0, 1.0, 0.0, 1.0, 0.3154, 0.0, 0.3154, 0.0, 0.6314, 1.0, 0.6314, 1.0, 1.0, 0.0, 1.0, 0.0, 0.3154, 1.0, 0.3154, 1.0, 0.6314, 0.0, 0.6314, 0.0, 0.0, 1.0, 0.0, 1.0, 0.3154, 0.0, 0.3154, 0.0, 0.0, 1.0, 0.0, 1.0, 1.0, 0.0, 1.0])
me_plane_003.materials.append(mat_material_050)
me_plane_003.use_remesh_fix_poles = True
me_plane_003.use_remesh_preserve_attributes = False
me_plane_003.use_mirror_vertex_groups = False
me_plane_003.update()
me_plane_004 = bpy.data.meshes.new('Plane.004')
me_plane_004.from_pydata([(-0.199, 0.161, 0.2289), (0.2098, -0.174, 0.08457), (-0.761, 0.2744, -1.272), (-0.413, -0.01076, -1.395), (-0.6026, 0.5765, -0.4273), (0.3095, -0.1689, -0.7508), (-0.2547, 0.3217, 0.04813), (0.315, -0.1452, -0.153), (-0.4017, 0.3258, 0.2788), (-0.401, 0.2929, -0.2375), (-1.902, 1.277, 0.2145), (-1.901, 1.249, -0.225), (-0.9959, 0.9529, 0.5742), (-1.002, 0.8874, -0.5863), (-0.4976, 0.5352, 0.3655), (-0.4966, 0.4894, -0.354), (-0.4193, 0.3553, 0.5275), (-0.8277, 0.67, 0.3528), (-1.046, 0.7079, 2.02), (-1.394, 0.9758, 1.871), (-0.314, 0.4584, 1.362), (-1.241, 1.175, 0.9697), (-0.3148, 0.4135, 0.7502), (-0.8839, 0.852, 0.5067), (-0.2274, 0.2088, 0.6314), (-0.4805, 0.4362, 1.04), (0.6233, -0.6465, 1.65), (0.4078, -0.4529, 1.997), (0.5009, -0.2236, 0.8467), (-0.07676, 0.2967, 1.767), (0.04113, 0.1247, 0.6707), (-0.3116, 0.4416, 1.24), (-0.09122, 0.08868, 0.4468), (0.1607, -0.08548, 0.8739), (0.7996, -0.9144, -0.3848), (1.014, -1.063, -0.02125), (0.3225, -0.1506, -0.2589), (0.8815, -0.534, 0.7036), (0.07825, 0.06799, 0.2368), (0.4294, -0.1747, 0.8319), (-0.199, 0.161, 0.2289), (0.2098, -0.174, 0.08457), (-0.761, 0.2744, -1.272), (-0.413, -0.01076, -1.395), (-0.6026, 0.5765, -0.4273), (0.3095, -0.1689, -0.7508), (-0.2547, 0.3217, 0.04813), (0.315, -0.1452, -0.153), (0.1213, 1.229, 0.5255), (-0.3204, 4.757, 0.5991), (-0.5665, 0.388, 0.08215), (-0.09846, -0.1716, 0.2159), (-0.4094, 0.7685, 0.6578), (0.05869, 0.2088, 0.7916)], [], [(4, 5, 3, 2), (6, 7, 5, 4), (0, 1, 7, 6), (12, 13, 11, 10), (14, 15, 13, 12), (8, 9, 15, 14), (20, 21, 19, 18), (22, 23, 21, 20), (16, 17, 23, 22), (28, 29, 27, 26), (30, 31, 29, 28), (24, 25, 31, 30), (36, 37, 35, 34), (38, 39, 37, 36), (32, 33, 39, 38), (44, 45, 43, 42), (46, 47, 45, 44), (40, 41, 47, 46), (50, 51, 53, 52)])
_uv = me_plane_004.uv_layers.new(name='UVMap')
_uv.uv.foreach_set('vector', [0.0, 0.6314, 1.0, 0.6314, 1.0, 1.0, 0.0, 1.0, 0.0, 0.3154, 1.0, 0.3154, 1.0, 0.6314, 0.0, 0.6314, 0.0, 0.0, 1.0, 0.0, 1.0, 0.3154, 0.0, 0.3154, 0.0, 0.6314, 1.0, 0.6314, 1.0, 1.0, 0.0, 1.0, 0.0, 0.3154, 1.0, 0.3154, 1.0, 0.6314, 0.0, 0.6314, 0.0, 0.0, 1.0, 0.0, 1.0, 0.3154, 0.0, 0.3154, 0.0, 0.6314, 1.0, 0.6314, 1.0, 1.0, 0.0, 1.0, 0.0, 0.3154, 1.0, 0.3154, 1.0, 0.6314, 0.0, 0.6314, 0.0, 0.0, 1.0, 0.0, 1.0, 0.3154, 0.0, 0.3154, 0.0, 0.6314, 1.0, 0.6314, 1.0, 1.0, 0.0, 1.0, 0.0, 0.3154, 1.0, 0.3154, 1.0, 0.6314, 0.0, 0.6314, 0.0, 0.0, 1.0, 0.0, 1.0, 0.3154, 0.0, 0.3154, 0.0, 0.6314, 1.0, 0.6314, 1.0, 1.0, 0.0, 1.0, 0.0, 0.3154, 1.0, 0.3154, 1.0, 0.6314, 0.0, 0.6314, 0.0, 0.0, 1.0, 0.0, 1.0, 0.3154, 0.0, 0.3154, 0.0, 0.6314, 1.0, 0.6314, 1.0, 1.0, 0.0, 1.0, 0.0, 0.3154, 1.0, 0.3154, 1.0, 0.6314, 0.0, 0.6314, 0.0, 0.0, 1.0, 0.0, 1.0, 0.3154, 0.0, 0.3154, 0.0, 0.0, 1.0, 0.0, 1.0, 1.0, 0.0, 1.0])
me_plane_004.materials.append(mat_material_050)
me_plane_004.use_remesh_fix_poles = True
me_plane_004.use_remesh_preserve_attributes = False
me_plane_004.use_mirror_vertex_groups = False
me_plane_004.update()
me_plane_005 = bpy.data.meshes.new('Plane.005')
me_plane_005.from_pydata([(-0.199, 0.161, 0.2289), (0.2098, -0.174, 0.08457), (-0.761, 0.2744, -1.272), (-0.413, -0.01076, -1.395), (-0.6026, 0.5765, -0.4273), (0.3095, -0.1689, -0.7508), (-0.2547, 0.3217, 0.04813), (0.315, -0.1452, -0.153), (-0.4017, 0.3258, 0.2788), (-0.401, 0.2929, -0.2375), (-1.902, 1.277, 0.2145), (-1.901, 1.249, -0.225), (-0.9959, 0.9529, 0.5742), (-1.002, 0.8874, -0.5863), (-0.4976, 0.5352, 0.3655), (-0.4966, 0.4894, -0.354), (-0.4193, 0.3553, 0.5275), (-0.8277, 0.67, 0.3528), (-1.046, 0.7079, 2.02), (-1.394, 0.9758, 1.871), (-0.314, 0.4584, 1.362), (-1.241, 1.175, 0.9697), (-0.3148, 0.4135, 0.7502), (-0.8839, 0.852, 0.5067), (-0.2274, 0.2088, 0.6314), (-0.4805, 0.4362, 1.04), (0.6233, -0.6465, 1.65), (0.4078, -0.4529, 1.997), (0.5009, -0.2236, 0.8467), (-0.07676, 0.2967, 1.767), (0.04113, 0.1247, 0.6707), (-0.3116, 0.4416, 1.24), (-0.09122, 0.08868, 0.4468), (0.1607, -0.08548, 0.8739), (0.7996, -0.9144, -0.3848), (1.014, -1.063, -0.02125), (0.3225, -0.1506, -0.2589), (0.8815, -0.534, 0.7036), (0.07825, 0.06799, 0.2368), (0.4294, -0.1747, 0.8319), (-0.199, 0.161, 0.2289), (0.2098, -0.174, 0.08457), (-0.761, 0.2744, -1.272), (-0.413, -0.01076, -1.395), (-0.6026, 0.5765, -0.4273), (0.3095, -0.1689, -0.7508), (-0.2547, 0.3217, 0.04813), (0.315, -0.1452, -0.153), (0.1213, 1.229, 0.5255), (-0.3204, 4.757, 0.5991), (-0.5665, 0.388, 0.08215), (-0.09846, -0.1716, 0.2159), (-0.4094, 0.7685, 0.6578), (0.05869, 0.2088, 0.7916)], [], [(4, 5, 3, 2), (6, 7, 5, 4), (0, 1, 7, 6), (12, 13, 11, 10), (14, 15, 13, 12), (8, 9, 15, 14), (20, 21, 19, 18), (22, 23, 21, 20), (16, 17, 23, 22), (28, 29, 27, 26), (30, 31, 29, 28), (24, 25, 31, 30), (36, 37, 35, 34), (38, 39, 37, 36), (32, 33, 39, 38), (44, 45, 43, 42), (46, 47, 45, 44), (40, 41, 47, 46), (50, 51, 53, 52)])
_uv = me_plane_005.uv_layers.new(name='UVMap')
_uv.uv.foreach_set('vector', [0.0, 0.6314, 1.0, 0.6314, 1.0, 1.0, 0.0, 1.0, 0.0, 0.3154, 1.0, 0.3154, 1.0, 0.6314, 0.0, 0.6314, 0.0, 0.0, 1.0, 0.0, 1.0, 0.3154, 0.0, 0.3154, 0.0, 0.6314, 1.0, 0.6314, 1.0, 1.0, 0.0, 1.0, 0.0, 0.3154, 1.0, 0.3154, 1.0, 0.6314, 0.0, 0.6314, 0.0, 0.0, 1.0, 0.0, 1.0, 0.3154, 0.0, 0.3154, 0.0, 0.6314, 1.0, 0.6314, 1.0, 1.0, 0.0, 1.0, 0.0, 0.3154, 1.0, 0.3154, 1.0, 0.6314, 0.0, 0.6314, 0.0, 0.0, 1.0, 0.0, 1.0, 0.3154, 0.0, 0.3154, 0.0, 0.6314, 1.0, 0.6314, 1.0, 1.0, 0.0, 1.0, 0.0, 0.3154, 1.0, 0.3154, 1.0, 0.6314, 0.0, 0.6314, 0.0, 0.0, 1.0, 0.0, 1.0, 0.3154, 0.0, 0.3154, 0.0, 0.6314, 1.0, 0.6314, 1.0, 1.0, 0.0, 1.0, 0.0, 0.3154, 1.0, 0.3154, 1.0, 0.6314, 0.0, 0.6314, 0.0, 0.0, 1.0, 0.0, 1.0, 0.3154, 0.0, 0.3154, 0.0, 0.6314, 1.0, 0.6314, 1.0, 1.0, 0.0, 1.0, 0.0, 0.3154, 1.0, 0.3154, 1.0, 0.6314, 0.0, 0.6314, 0.0, 0.0, 1.0, 0.0, 1.0, 0.3154, 0.0, 0.3154, 0.0, 0.0, 1.0, 0.0, 1.0, 1.0, 0.0, 1.0])
me_plane_005.materials.append(mat_material_052)
me_plane_005.use_remesh_fix_poles = True
me_plane_005.use_remesh_preserve_attributes = False
me_plane_005.use_mirror_vertex_groups = False
me_plane_005.update()
me_cube_003 = bpy.data.meshes.new('Cube.003')
me_cube_003.from_pydata([(-0.9625, -1.115, -0.5831), (-1.0, -1.0, 1.0), (-0.8192, 0.9831, -1.003), (-0.9719, 1.159, 0.00347), (0.9625, -1.115, -0.5831), (1.0, -1.0, 1.0), (0.8192, 0.9831, -1.003), (0.9719, 1.159, 0.00347), (-1.0, -0.02401, -1.0), (-1.0, -0.02401, 1.0), (1.0, -0.02401, -1.0), (1.0, -0.02401, 1.0), (0.0, 1.0, -1.0), (0.0, 1.0, 1.0), (0.0, -1.0, -1.0), (0.0, -1.0, 1.0), (0.0, 0.2467, 1.374), (0.0, -0.02401, -1.0), (-0.9993, 0.03443, 1.504), (-0.9532, 0.9438, 1.348), (0.9993, 0.03443, 1.504), (0.9105, -0.3339, 1.541), (0.0, -0.8563, 1.596), (-0.9105, -0.3339, 1.541), (0.0, 0.671, 1.711), (0.0, 0.8731, 1.359)], [], [(8, 9, 3, 2), (12, 13, 7, 6), (10, 11, 5, 4), (14, 15, 1, 0), (17, 10, 4, 14), (1, 15, 22, 23), (9, 1, 23, 18), (12, 6, 10, 17), (6, 7, 11, 10), (0, 1, 9, 8), (2, 12, 17, 8), (7, 13, 16, 11), (3, 9, 18, 19), (8, 17, 14, 0), (4, 5, 15, 14), (2, 3, 13, 12), (24, 18, 23, 22), (25, 19, 18, 24), (20, 24, 22, 21), (16, 13, 25, 24), (11, 16, 24, 20), (15, 5, 21, 22), (13, 3, 19, 25), (5, 11, 20, 21)])
_uv = me_cube_003.uv_layers.new(name='UVMap')
_uv.uv.foreach_set('vector', [0.375, 0.122, 0.625, 0.122, 0.625, 0.25, 0.375, 0.25, 0.375, 0.375, 0.625, 0.375, 0.625, 0.5, 0.375, 0.5, 0.375, 0.628, 0.625, 0.628, 0.625, 0.75, 0.375, 0.75, 0.375, 0.875, 0.625, 0.875, 0.625, 1.0, 0.375, 1.0, 0.25, 0.628, 0.375, 0.628, 0.375, 0.75, 0.25, 0.75, 0.625, 1.0, 0.625, 0.875, 0.625, 0.875, 0.625, 1.0, 0.625, 0.122, 0.625, 0.0, 0.625, 0.0, 0.625, 0.122, 0.25, 0.5, 0.375, 0.5, 0.375, 0.628, 0.25, 0.628, 0.375, 0.5, 0.625, 0.5, 0.625, 0.628, 0.375, 0.628, 0.375, 0.0, 0.625, 0.0, 0.625, 0.122, 0.375, 0.122, 0.125, 0.5, 0.25, 0.5, 0.25, 0.628, 0.125, 0.628, 0.625, 0.5, 0.75, 0.5, 0.75, 0.628, 0.625, 0.628, 0.625, 0.25, 0.625, 0.122, 0.625, 0.122, 0.625, 0.25, 0.125, 0.628, 0.25, 0.628, 0.25, 0.75, 0.125, 0.75, 0.375, 0.75, 0.625, 0.75, 0.625, 0.875, 0.375, 0.875, 0.375, 0.25, 0.625, 0.25, 0.625, 0.375, 0.375, 0.375, 0.75, 0.628, 0.875, 0.628, 0.875, 0.75, 0.75, 0.75, 0.75, 0.5, 0.875, 0.5, 0.875, 0.628, 0.75, 0.628, 0.625, 0.628, 0.75, 0.628, 0.75, 0.75, 0.625, 0.75, 0.75, 0.628, 0.75, 0.5, 0.75, 0.5, 0.75, 0.628, 0.625, 0.628, 0.75, 0.628, 0.75, 0.628, 0.625, 0.628, 0.625, 0.875, 0.625, 0.75, 0.625, 0.75, 0.625, 0.875, 0.625, 0.375, 0.625, 0.25, 0.625, 0.25, 0.625, 0.375, 0.625, 0.75, 0.625, 0.628, 0.625, 0.628, 0.625, 0.75])
me_cube_003.materials.append(mat_material_051)
me_cube_003.use_remesh_fix_poles = True
me_cube_003.use_remesh_preserve_attributes = False
me_cube_003.use_mirror_vertex_groups = False
me_cube_003.update()
me_cube = bpy.data.meshes.new('Cube')
me_cube.from_pydata([(-1.088, 0.9931, 1.0), (-1.088, 0.9931, -1.0), (0.9123, 0.9931, 1.0), (0.9123, 0.9931, -1.0), (-1.088, -1.007, 1.0), (-1.088, -1.007, -1.0), (0.9123, -1.007, 1.0), (0.9123, -1.007, -1.0), (-1.088, -0.3958, -1.0), (0.9123, -0.3958, 1.0), (0.9123, -0.3958, -1.0), (-1.088, -0.3958, 1.0), (0.9123, 0.3959, -1.0), (-1.088, 0.3959, 1.0), (-1.088, 0.3959, -1.0), (0.9123, 0.3959, 1.0), (-1.088, 0.9931, -0.5283), (0.9123, -1.007, -0.5283), (0.9123, 0.9931, -0.5283), (-1.088, -1.007, -0.5283), (-1.088, -0.3958, -0.5283), (0.9123, -0.3958, -0.5283), (0.9123, 0.3959, -0.5283), (-1.088, 0.3959, -0.5283), (-0.4833, -1.007, -1.0), (-0.4833, 0.9931, 1.0), (-0.4833, -1.007, 1.0), (-0.4833, 0.9931, -1.0), (-0.4833, -0.3958, -1.0), (-0.4833, -0.3958, 1.0), (-0.4833, 0.3959, -1.0), (-0.4833, 0.9931, -0.5283), (-0.4833, -1.007, -0.5283), (0.3134, -1.007, -1.0), (0.3134, 0.9931, 1.0), (0.3134, -0.3958, -1.0), (0.3134, 0.3959, 1.0), (0.3134, 0.3959, -1.0), (0.3134, 0.9931, -0.5283), (0.3134, -1.007, 1.0), (0.3134, 0.9931, -1.0), (0.3134, -1.007, -0.5283), (-0.4833, -0.3958, -0.5404), (0.3134, 0.3959, -0.5166), (-0.4833, -0.04815, 1.0), (-0.0393, 0.3959, 1.0), (-0.4833, 0.8399, 1.0), (-0.9273, 0.3959, 1.0), (-0.4748, 0.03847, 1.0), (-0.4495, 0.1218, 1.0), (-0.4085, 0.1985, 1.0), (-0.3533, 0.2658, 1.0), (-0.286, 0.321, 1.0), (-0.2092, 0.3621, 1.0), (-0.1259, 0.3873, 1.0), (-0.0393, 0.3959, -0.518), (-0.4833, -0.04815, -0.5313), (-0.1259, 0.3873, -0.5186), (-0.2092, 0.3621, -0.5196), (-0.286, 0.321, -0.5209), (-0.3533, 0.2658, -0.5226), (-0.4085, 0.1985, -0.5246), (-0.4495, 0.1218, -0.5268), (-0.4748, 0.03847, -0.529), (0.5209, -0.3958, 1.0), (0.3134, -0.6033, 1.0), (0.4804, -0.3998, 1.0), (0.4415, -0.4116, 1.0), (0.4056, -0.4308, 1.0), (0.3742, -0.4566, 1.0), (0.3484, -0.488, 1.0), (0.3292, -0.5239, 1.0), (0.3174, -0.5628, 1.0), (0.3134, -0.6033, -0.5294), (0.5209, -0.3958, -0.5293), (0.3134, -0.1884, -0.5264), (0.1059, -0.3958, -0.5326), (0.3174, -0.5628, -0.5294), (0.3292, -0.5239, -0.5295), (0.3484, -0.488, -0.5296), (0.3742, -0.4566, -0.5296), (0.4056, -0.4308, -0.5296), (0.4415, -0.4116, -0.5295), (0.4804, -0.3998, -0.5294)], [(43, 37), (28, 42), (56, 30), (76, 35)], [(65, 73, 41, 39), (21, 9, 6, 17), (32, 26, 4, 19), (37, 40, 3, 12), (38, 34, 2, 18), (23, 13, 0, 16), (19, 4, 11, 20), (33, 35, 10, 7), (34, 36, 15, 2), (18, 2, 15, 22), (35, 37, 12, 10), (8, 20, 23, 14), (3, 18, 22, 12), (12, 22, 21, 10), (5, 19, 20, 8), (14, 23, 16, 1), (40, 38, 18, 3), (24, 32, 19, 5), (10, 21, 17, 7), (8, 14, 30, 28), (1, 16, 31, 27), (33, 41, 32, 24), (25, 46, 45, 36, 34), (5, 8, 28, 24), (16, 0, 25, 31), (14, 1, 27, 30), (11, 4, 26, 29), (17, 6, 39, 41), (7, 17, 41, 33), (27, 31, 38, 40), (28, 30, 37, 35), (44, 29, 42, 56), (24, 28, 35, 33), (31, 25, 34, 38), (30, 27, 40, 37), (20, 11, 13, 23), (0, 13, 47, 46, 25), (64, 66, 67, 68, 69, 70, 71, 72, 65, 39, 6, 9), (36, 43, 22, 15), (22, 43, 75, 74, 21), (36, 45, 55, 43), (26, 32, 42, 29), (42, 32, 41, 73, 76), (42, 76, 75, 43, 55, 57, 58, 59, 60, 61, 62, 63, 56), (44, 48, 49, 50, 51, 52, 53, 54, 45, 46, 47), (44, 56, 63, 48), (48, 63, 62, 49), (49, 62, 61, 50), (50, 61, 60, 51), (51, 60, 59, 52), (52, 59, 58, 53), (53, 58, 57, 54), (54, 57, 55, 45), (29, 44, 47, 13, 11), (73, 77, 78, 79, 80, 81, 82, 83, 74, 75, 76), (73, 65, 72, 77), (77, 72, 71, 78), (78, 71, 70, 79), (79, 70, 69, 80), (80, 69, 68, 81), (81, 68, 67, 82), (82, 67, 66, 83), (83, 66, 64, 74), (64, 9, 21, 74)])
me_cube.polygons.foreach_set('material_index', [0, 0, 0, 0, 0, 0, 0, 0, 0, 0, 0, 0, 0, 1, 0, 0, 0, 0, 0, 0, 0, 1, 0, 0, 0, 0, 0, 0, 0, 0, 0, 0, 0, 0, 0, 0, 0, 0, 0, 1, 0, 0, 1, 1, 0, 0, 0, 0, 0, 0, 0, 0, 0, 0, 1, 0, 0, 0, 0, 0, 0, 0, 0, 0])
_uv = me_cube.uv_layers.new(name='UVMap')
_uv.uv.foreach_set('vector', [0.8245, 0.6751, 0.0, 0.0, 0.0, 0.0, 0.875, 0.6751, 0.434, 0.9236, 0.625, 0.9236, 0.625, 1.0, 0.434, 1.0, 0.434, 0.1745, 0.625, 0.1745, 0.625, 0.25, 0.434, 0.25, 0.3003, 0.6751, 0.375, 0.6751, 0.375, 0.75, 0.3003, 0.75, 0.434, 0.6751, 0.625, 0.6751, 0.625, 0.75, 0.434, 0.75, 0.434, 0.4253, 0.625, 0.4253, 0.625, 0.5, 0.434, 0.5, 0.434, 0.25, 0.625, 0.25, 0.625, 0.3264, 0.434, 0.3264, 0.125, 0.6751, 0.2014, 0.6751, 0.2014, 0.75, 0.125, 0.75, 0.625, 0.6751, 0.6997, 0.6751, 0.6997, 0.75, 0.625, 0.75, 0.434, 0.75, 0.625, 0.75, 0.625, 0.8247, 0.434, 0.8247, 0.2014, 0.6751, 0.3003, 0.6751, 0.3003, 0.75, 0.2014, 0.75, 0.375, 0.3264, 0.434, 0.3264, 0.434, 0.4253, 0.375, 0.4253, 0.375, 0.75, 0.434, 0.75, 0.434, 0.8247, 0.375, 0.8247, 0.375, 0.8247, 0.434, 0.8247, 0.434, 0.9236, 0.375, 0.9236, 0.375, 0.25, 0.434, 0.25, 0.434, 0.3264, 0.375, 0.3264, 0.375, 0.4253, 0.434, 0.4253, 0.434, 0.5, 0.375, 0.5, 0.375, 0.6751, 0.434, 0.6751, 0.434, 0.75, 0.375, 0.75, 0.375, 0.1745, 0.434, 0.1745, 0.434, 0.25, 0.375, 0.25, 0.375, 0.9236, 0.434, 0.9236, 0.434, 1.0, 0.375, 1.0, 0.2014, 0.5, 0.3003, 0.5, 0.3003, 0.5755, 0.2014, 0.5755, 0.375, 0.5, 0.434, 0.5, 0.434, 0.5755, 0.375, 0.5755, 0.375, 0.07486, 0.434, 0.07486, 0.434, 0.1745, 0.375, 0.1745, 0.625, 0.5755, 0.6442, 0.5755, 0.6997, 0.631, 0.6997, 0.6751, 0.625, 0.6751, 0.125, 0.5, 0.2014, 0.5, 0.2014, 0.5755, 0.125, 0.5755, 0.434, 0.5, 0.625, 0.5, 0.625, 0.5755, 0.434, 0.5755, 0.3003, 0.5, 0.375, 0.5, 0.375, 0.5755, 0.3003, 0.5755, 0.7986, 0.5, 0.875, 0.5, 0.875, 0.5755, 0.7986, 0.5755, 0.434, 0.0, 0.625, 0.0, 0.625, 0.07486, 0.434, 0.07486, 0.375, 0.0, 0.434, 0.0, 0.434, 0.07486, 0.375, 0.07486, 0.375, 0.5755, 0.434, 0.5755, 0.434, 0.6751, 0.375, 0.6751, 0.2014, 0.5755, 0.3003, 0.5755, 0.3003, 0.6751, 0.2014, 0.6751, 0.7552, 0.5755, 0.7986, 0.5755, 0.0, 0.0, 0.0, 0.0, 0.125, 0.5755, 0.2014, 0.5755, 0.2014, 0.6751, 0.125, 0.6751, 0.434, 0.5755, 0.625, 0.5755, 0.625, 0.6751, 0.434, 0.6751, 0.3003, 0.5755, 0.375, 0.5755, 0.375, 0.6751, 0.3003, 0.6751, 0.434, 0.3264, 0.625, 0.3264, 0.625, 0.4253, 0.434, 0.4253, 0.625, 0.5, 0.6997, 0.5, 0.6997, 0.52, 0.6442, 0.5755, 0.625, 0.5755, 0.7986, 0.7011, 0.7988, 0.696, 0.7993, 0.6911, 0.8001, 0.6867, 0.8011, 0.6777, 0.8101, 0.6766, 0.8146, 0.6758, 0.8195, 0.6753, 0.8245, 0.6751, 0.875, 0.6751, 0.875, 0.75, 0.7986, 0.75, 0.6997, 0.6751, 0.0, 0.0, 0.0, 0.0, 0.625, 0.8247, 0.0, 0.0, 0.0, 0.0, 0.0, 0.0, 0.0002841, 0.0002402, 0.0, 0.0, 0.6997, 0.6751, 0.6997, 0.631, 0.0, 0.0, 0.0, 0.0, 0.875, 0.5755, 0.434, 0.1745, 0.0, 0.0, 0.7986, 0.5755, 0.0, 0.0, 0.434, 0.1745, 0.0, 0.0, 0.0, 0.0, 0.0, 0.0, 0.0, 0.0, 0.0, 0.0, 0.0, 0.0, 0.0, 0.0, 0.0, 0.0, -6.823e-05, -6.084e-05, -0.0002703, -0.00024, -0.0005984, -0.0005294, 0.0, 0.0, 9.622e-05, 7.445e-05, 4.358e-05, 3.361e-05, 1.103e-05, 8.48e-06, 0.0, 0.0, 0.7552, 0.5755, 0.7443, 0.5755, 0.7339, 0.5755, 0.7243, 0.5755, 0.7159, 0.5755, 0.709, 0.5755, 0.7039, 0.5755, 0.7007, 0.5755, 0.6997, 0.5755, 0.6442, 0.5755, 0.6997, 0.52, 0.7552, 0.5755, 0.0, 0.0, 1.103e-05, 8.48e-06, 0.7443, 0.5755, 0.7443, 0.5755, 1.103e-05, 8.48e-06, 4.358e-05, 3.361e-05, 0.7339, 0.5755, 0.7339, 0.5755, 4.358e-05, 3.361e-05, 9.622e-05, 7.445e-05, 0.7243, 0.5755, 0.7243, 0.5755, 9.622e-05, 7.445e-05, 0.0, 0.0, 0.6997, 0.5755, 0.6997, 0.5755, 0.0, 0.0, -0.0005984, -0.0005294, 0.6997, 0.6002, 0.6997, 0.6002, -0.0005984, -0.0005294, -0.0002703, -0.00024, 0.6997, 0.6098, 0.6997, 0.6098, -0.0002703, -0.00024, -6.823e-05, -6.084e-05, 0.6997, 0.6202, 0.6997, 0.6202, -6.823e-05, -6.084e-05, 0.0, 0.0, 0.6997, 0.631, 0.7986, 0.5755, 0.7552, 0.5755, 0.6997, 0.52, 0.6997, 0.5, 0.625, 0.3264, 0.0, 0.0, 5.695e-06, 4.614e-06, 2.254e-05, 1.828e-05, 4.987e-05, 4.049e-05, 8.66e-05, 7.038e-05, 0.0001313, 0.0001068, 0.0001822, 0.0001483, 0.0002371, 0.0001934, 0.0002841, 0.0002402, 0.0, 0.0, 0.0, 0.0, 0.0, 0.0, 0.8245, 0.6751, 0.8195, 0.6753, 5.695e-06, 4.614e-06, 5.695e-06, 4.614e-06, 0.8195, 0.6753, 0.8146, 0.6758, 2.254e-05, 1.828e-05, 2.254e-05, 1.828e-05, 0.8146, 0.6758, 0.8101, 0.6766, 4.987e-05, 4.049e-05, 4.987e-05, 4.049e-05, 0.8101, 0.6766, 0.8011, 0.6777, 0.0001647, 0.0001393, 0.0001647, 0.0001393, 0.8011, 0.6777, 0.8001, 0.6867, 4.693e-05, 4.158e-05, 4.693e-05, 4.158e-05, 0.8001, 0.6867, 0.7993, 0.6911, 2.12e-05, 1.881e-05, 2.12e-05, 1.881e-05, 0.7993, 0.6911, 0.7988, 0.696, 5.37e-06, 4.77e-06, 5.37e-06, 4.77e-06, 0.7988, 0.696, 0.7986, 0.7011, 0.0, 0.0, 0.7986, 0.7011, 0.7986, 0.75, 0.0, 0.0, 0.0, 0.0])
me_cube.materials.append(mat_material)
me_cube.materials.append(mat_material_048)
me_cube.use_remesh_preserve_volume = False
me_cube.use_remesh_preserve_attributes = False
me_cube.use_mirror_vertex_groups = False
me_cube.update()
me_plane_011 = bpy.data.meshes.new('Plane.011')
me_plane_011.from_pydata([(0.07876, -0.06382, -0.01391), (0.3668, -0.06634, -0.01326), (0.1082, 1.988, -0.05221), (0.3214, 1.988, -0.05232), (-0.3577, 1.048, 0.08035), (0.8191, 1.097, 0.1156), (0.4891, 1.747, -0.01948), (-0.05962, 1.747, -0.01949), (-0.231, 0.5026, -0.04344), (0.7122, 0.513, -0.03601), (3.784, 2.738, -2.346), (3.829, 2.549, -2.501), (2.788, 3.512, -3.595), (2.821, 3.372, -3.711), (3.258, 3.5, -2.81), (3.437, 2.763, -3.491), (2.983, 3.181, -3.666), (2.9, 3.54, -3.367), (3.448, 3.152, -2.513), (3.591, 2.542, -3.034), (6.59, 4.026, -1.64), (6.59, 3.811, -1.632), (7.757, 4.055, -0.6401), (7.758, 3.895, -0.6335), (7.162, 4.382, -1.048), (7.179, 3.504, -0.9671), (7.608, 3.764, -0.7298), (7.605, 4.175, -0.7469), (6.92, 4.272, -1.384), (6.927, 3.566, -1.346), (7.311, 5.85, -2.926), (7.599, 5.848, -2.925), (7.34, 7.902, -2.964), (7.553, 7.902, -2.964), (6.874, 6.962, -2.832), (8.051, 7.012, -2.796), (7.721, 7.661, -2.932), (7.172, 7.661, -2.932), (7.001, 6.417, -2.956), (7.944, 6.427, -2.948), (1.533, 2.305, -6.579), (1.618, 2.496, -6.527), (1.527, 2.719, -8.059), (1.59, 2.861, -8.022), (1.318, 2.26, -7.448), (1.639, 3.063, -7.276), (1.622, 2.935, -7.815), (1.46, 2.569, -7.911), (1.451, 2.202, -7.045), (1.723, 2.834, -6.887), (-0.8852, 1.584, -3.005), (-0.9593, 1.733, -3.143), (0.5219, 1.748, -3.601), (0.4685, 1.859, -3.703), (-0.02818, 1.376, -3.169), (-0.2953, 1.971, -3.763), (0.2556, 1.913, -3.729), (0.3933, 1.628, -3.467), (-0.4139, 1.474, -3.009), (-0.6447, 1.961, -3.466), (-6.871, 2.872, -7.433), (-6.888, 3.057, -7.542), (-7.797, 2.196, -8.456), (-7.81, 2.332, -8.538), (-7.413, 2.239, -7.765), (-7.527, 2.982, -8.226), (-7.728, 2.527, -8.472), (-7.695, 2.176, -8.261), (-7.097, 2.478, -7.601), (-7.163, 3.079, -7.965), (-7.724, -1.674, -2.678), (-7.771, -1.504, -2.803), (-8.529, -2.579, -3.625), (-8.564, -2.454, -3.718), (-8.156, -2.413, -2.946), (-8.39, -1.742, -3.468), (-8.515, -2.244, -3.67), (-8.425, -2.565, -3.43), (-7.883, -2.113, -2.808), (-8.046, -1.564, -3.222)], [], [(7, 6, 3, 2), (8, 9, 5, 4), (4, 5, 6, 7), (0, 1, 9, 8), (17, 16, 13, 12), (18, 19, 15, 14), (14, 15, 16, 17), (10, 11, 19, 18), (27, 26, 23, 22), (28, 29, 25, 24), (24, 25, 26, 27), (20, 21, 29, 28), (37, 36, 33, 32), (38, 39, 35, 34), (34, 35, 36, 37), (30, 31, 39, 38), (47, 46, 43, 42), (48, 49, 45, 44), (44, 45, 46, 47), (40, 41, 49, 48), (57, 56, 53, 52), (58, 59, 55, 54), (54, 55, 56, 57), (50, 51, 59, 58), (67, 66, 63, 62), (68, 69, 65, 64), (64, 65, 66, 67), (60, 61, 69, 68), (77, 76, 73, 72), (78, 79, 75, 74), (74, 75, 76, 77), (70, 71, 79, 78)])
me_plane_011.polygons.foreach_set('material_index', [0, 0, 0, 0, 1, 1, 1, 1, 2, 2, 2, 2, 3, 3, 3, 3, 4, 4, 4, 4, 5, 5, 5, 5, 6, 6, 6, 6, 7, 7, 7, 7])
_uv = me_plane_011.uv_layers.new(name='UVMap')
_uv.uv.foreach_set('vector', [0.0, 0.7731, 1.0, 0.7731, 1.0, 1.0, 0.0, 1.0, 0.0, 0.2454, 1.0, 0.2454, 1.0, 0.4907, 0.0, 0.4907, 0.0, 0.4907, 1.0, 0.4907, 1.0, 0.7731, 0.0, 0.7731, 0.0, 0.0, 1.0, 0.0, 1.0, 0.2454, 0.0, 0.2454, 0.0, 0.7731, 1.0, 0.7731, 1.0, 1.0, 0.0, 1.0, 0.0, 0.2454, 1.0, 0.2454, 1.0, 0.4907, 0.0, 0.4907, 0.0, 0.4907, 1.0, 0.4907, 1.0, 0.7731, 0.0, 0.7731, 0.0, 0.0, 1.0, 0.0, 1.0, 0.2454, 0.0, 0.2454, 0.0, 0.7731, 1.0, 0.7731, 1.0, 1.0, 0.0, 1.0, 0.0, 0.2454, 1.0, 0.2454, 1.0, 0.4907, 0.0, 0.4907, 0.0, 0.4907, 1.0, 0.4907, 1.0, 0.7731, 0.0, 0.7731, 0.0, 0.0, 1.0, 0.0, 1.0, 0.2454, 0.0, 0.2454, 0.0, 0.7731, 1.0, 0.7731, 1.0, 1.0, 0.0, 1.0, 0.0, 0.2454, 1.0, 0.2454, 1.0, 0.4907, 0.0, 0.4907, 0.0, 0.4907, 1.0, 0.4907, 1.0, 0.7731, 0.0, 0.7731, 0.0, 0.0, 1.0, 0.0, 1.0, 0.2454, 0.0, 0.2454, 0.0, 0.7731, 1.0, 0.7731, 1.0, 1.0, 0.0, 1.0, 0.0, 0.2454, 1.0, 0.2454, 1.0, 0.4907, 0.0, 0.4907, 0.0, 0.4907, 1.0, 0.4907, 1.0, 0.7731, 0.0, 0.7731, 0.0, 0.0, 1.0, 0.0, 1.0, 0.2454, 0.0, 0.2454, 0.0, 0.7731, 1.0, 0.7731, 1.0, 1.0, 0.0, 1.0, 0.0, 0.2454, 1.0, 0.2454, 1.0, 0.4907, 0.0, 0.4907, 0.0, 0.4907, 1.0, 0.4907, 1.0, 0.7731, 0.0, 0.7731, 0.0, 0.0, 1.0, 0.0, 1.0, 0.2454, 0.0, 0.2454, 0.0, 0.7731, 1.0, 0.7731, 1.0, 1.0, 0.0, 1.0, 0.0, 0.2454, 1.0, 0.2454, 1.0, 0.4907, 0.0, 0.4907, 0.0, 0.4907, 1.0, 0.4907, 1.0, 0.7731, 0.0, 0.7731, 0.0, 0.0, 1.0, 0.0, 1.0, 0.2454, 0.0, 0.2454, 0.0, 0.7731, 1.0, 0.7731, 1.0, 1.0, 0.0, 1.0, 0.0, 0.2454, 1.0, 0.2454, 1.0, 0.4907, 0.0, 0.4907, 0.0, 0.4907, 1.0, 0.4907, 1.0, 0.7731, 0.0, 0.7731, 0.0, 0.0, 1.0, 0.0, 1.0, 0.2454, 0.0, 0.2454])
me_plane_011.materials.append(mat_material_018)
me_plane_011.materials.append(mat_material_029)
me_plane_011.materials.append(mat_material_027)
me_plane_011.materials.append(mat_material_020)
me_plane_011.materials.append(mat_material_021)
me_plane_011.materials.append(mat_material_019)
me_plane_011.materials.append(mat_material_022)
me_plane_011.materials.append(mat_material_023)
me_plane_011.use_remesh_fix_poles = True
me_plane_011.use_remesh_preserve_attributes = False
me_plane_011.use_mirror_vertex_groups = False
me_plane_011.update()
me_vert = bpy.data.meshes.new('Vert')
me_vert.from_pydata([(0.3524, -9.258, -0.0665), (-1.013, -16.17, -0.7324), (1.624, -23.21, -0.7261), (-0.6296, -28.91, -3.794), (-6.627, -29.94, -7.479), (-8.699, -33.37, -9.829), (8.355, -27.02, 2.991), (12.15, -27.43, 5.546), (10.76, -33.26, 3.042), (4.932, -28.39, 0.2381), (5.095, -32.15, -3.911), (3.191, -27.3, -0.6401), (2.671, -17.11, 1.541), (-4.711, -26.2, -4.727), (0.3723, -6.524, -1.697), (5.657, -20.51, 1.988), (2.455, -28.07, -1.119), (3.846, -34.09, -8.158), (13.89, -37.24, 2.534), (14.53, -26.48, 5.967), (-0.2067, -5.071, -4.18)], [(0, 1), (1, 2), (2, 3), (3, 4), (4, 5), (2, 6), (6, 7), (6, 8), (6, 9), (9, 10), (9, 11), (1, 12), (3, 13), (14, 0), (12, 15), (11, 16), (10, 17), (8, 18), (7, 19), (20, 14)], [])
me_vert.materials.append(mat_material_013)
me_vert.use_remesh_fix_poles = True
me_vert.use_remesh_preserve_attributes = False
me_vert.use_mirror_vertex_groups = False
me_vert.update()
me_plane_026 = bpy.data.meshes.new('Plane.026')
me_plane_026.from_pydata([(0.07876, -0.06382, -0.01391), (0.3668, -0.06634, -0.01326), (0.1082, 1.988, -0.05221), (0.3214, 1.988, -0.05232), (-0.3577, 1.048, 0.08035), (0.8191, 1.097, 0.1156), (0.4891, 1.747, -0.01948), (-0.05962, 1.747, -0.01949), (-0.231, 0.5026, -0.04344), (0.7122, 0.513, -0.03601), (3.784, 2.738, -2.346), (3.829, 2.549, -2.501), (2.788, 3.512, -3.595), (2.821, 3.372, -3.711), (3.258, 3.5, -2.81), (3.437, 2.763, -3.491), (2.983, 3.181, -3.666), (2.9, 3.54, -3.367), (3.448, 3.152, -2.513), (3.591, 2.542, -3.034), (6.59, 4.026, -1.64), (6.59, 3.811, -1.632), (7.757, 4.055, -0.6401), (7.758, 3.895, -0.6335), (7.162, 4.382, -1.048), (7.179, 3.504, -0.9671), (7.608, 3.764, -0.7298), (7.605, 4.175, -0.7469), (6.92, 4.272, -1.384), (6.927, 3.566, -1.346), (7.311, 5.85, -2.926), (7.599, 5.848, -2.925), (7.34, 7.902, -2.964), (7.553, 7.902, -2.964), (6.874, 6.962, -2.832), (8.051, 7.012, -2.796), (7.721, 7.661, -2.932), (7.172, 7.661, -2.932), (7.001, 6.417, -2.956), (7.944, 6.427, -2.948), (1.533, 2.305, -6.579), (1.618, 2.496, -6.527), (1.527, 2.719, -8.059), (1.59, 2.861, -8.022), (1.318, 2.26, -7.448), (1.639, 3.063, -7.276), (1.622, 2.935, -7.815), (1.46, 2.569, -7.911), (1.451, 2.202, -7.045), (1.723, 2.834, -6.887), (-0.8852, 1.584, -3.005), (-0.9593, 1.733, -3.143), (0.5219, 1.748, -3.601), (0.4685, 1.859, -3.703), (-0.02818, 1.376, -3.169), (-0.2953, 1.971, -3.763), (0.2556, 1.913, -3.729), (0.3933, 1.628, -3.467), (-0.4139, 1.474, -3.009), (-0.6447, 1.961, -3.466), (-6.871, 2.872, -7.433), (-6.888, 3.057, -7.542), (-7.797, 2.196, -8.456), (-7.81, 2.332, -8.538), (-7.413, 2.239, -7.765), (-7.527, 2.982, -8.226), (-7.728, 2.527, -8.472), (-7.695, 2.176, -8.261), (-7.097, 2.478, -7.601), (-7.163, 3.079, -7.965), (-7.724, -1.674, -2.678), (-7.771, -1.504, -2.803), (-8.529, -2.579, -3.625), (-8.564, -2.454, -3.718), (-8.156, -2.413, -2.946), (-8.39, -1.742, -3.468), (-8.515, -2.244, -3.67), (-8.425, -2.565, -3.43), (-7.883, -2.113, -2.808), (-8.046, -1.564, -3.222)], [], [(7, 6, 3, 2), (8, 9, 5, 4), (4, 5, 6, 7), (0, 1, 9, 8), (17, 16, 13, 12), (18, 19, 15, 14), (14, 15, 16, 17), (10, 11, 19, 18), (27, 26, 23, 22), (28, 29, 25, 24), (24, 25, 26, 27), (20, 21, 29, 28), (37, 36, 33, 32), (38, 39, 35, 34), (34, 35, 36, 37), (30, 31, 39, 38), (47, 46, 43, 42), (48, 49, 45, 44), (44, 45, 46, 47), (40, 41, 49, 48), (57, 56, 53, 52), (58, 59, 55, 54), (54, 55, 56, 57), (50, 51, 59, 58), (67, 66, 63, 62), (68, 69, 65, 64), (64, 65, 66, 67), (60, 61, 69, 68), (77, 76, 73, 72), (78, 79, 75, 74), (74, 75, 76, 77), (70, 71, 79, 78)])
me_plane_026.polygons.foreach_set('material_index', [0, 0, 0, 0, 1, 1, 1, 1, 2, 2, 2, 2, 3, 3, 3, 3, 4, 4, 4, 4, 5, 5, 5, 5, 6, 6, 6, 6, 7, 7, 7, 7])
_uv = me_plane_026.uv_layers.new(name='UVMap')
_uv.uv.foreach_set('vector', [0.0, 0.7731, 1.0, 0.7731, 1.0, 1.0, 0.0, 1.0, 0.0, 0.2454, 1.0, 0.2454, 1.0, 0.4907, 0.0, 0.4907, 0.0, 0.4907, 1.0, 0.4907, 1.0, 0.7731, 0.0, 0.7731, 0.0, 0.0, 1.0, 0.0, 1.0, 0.2454, 0.0, 0.2454, 0.0, 0.7731, 1.0, 0.7731, 1.0, 1.0, 0.0, 1.0, 0.0, 0.2454, 1.0, 0.2454, 1.0, 0.4907, 0.0, 0.4907, 0.0, 0.4907, 1.0, 0.4907, 1.0, 0.7731, 0.0, 0.7731, 0.0, 0.0, 1.0, 0.0, 1.0, 0.2454, 0.0, 0.2454, 0.0, 0.7731, 1.0, 0.7731, 1.0, 1.0, 0.0, 1.0, 0.0, 0.2454, 1.0, 0.2454, 1.0, 0.4907, 0.0, 0.4907, 0.0, 0.4907, 1.0, 0.4907, 1.0, 0.7731, 0.0, 0.7731, 0.0, 0.0, 1.0, 0.0, 1.0, 0.2454, 0.0, 0.2454, 0.0, 0.7731, 1.0, 0.7731, 1.0, 1.0, 0.0, 1.0, 0.0, 0.2454, 1.0, 0.2454, 1.0, 0.4907, 0.0, 0.4907, 0.0, 0.4907, 1.0, 0.4907, 1.0, 0.7731, 0.0, 0.7731, 0.0, 0.0, 1.0, 0.0, 1.0, 0.2454, 0.0, 0.2454, 0.0, 0.7731, 1.0, 0.7731, 1.0, 1.0, 0.0, 1.0, 0.0, 0.2454, 1.0, 0.2454, 1.0, 0.4907, 0.0, 0.4907, 0.0, 0.4907, 1.0, 0.4907, 1.0, 0.7731, 0.0, 0.7731, 0.0, 0.0, 1.0, 0.0, 1.0, 0.2454, 0.0, 0.2454, 0.0, 0.7731, 1.0, 0.7731, 1.0, 1.0, 0.0, 1.0, 0.0, 0.2454, 1.0, 0.2454, 1.0, 0.4907, 0.0, 0.4907, 0.0, 0.4907, 1.0, 0.4907, 1.0, 0.7731, 0.0, 0.7731, 0.0, 0.0, 1.0, 0.0, 1.0, 0.2454, 0.0, 0.2454, 0.0, 0.7731, 1.0, 0.7731, 1.0, 1.0, 0.0, 1.0, 0.0, 0.2454, 1.0, 0.2454, 1.0, 0.4907, 0.0, 0.4907, 0.0, 0.4907, 1.0, 0.4907, 1.0, 0.7731, 0.0, 0.7731, 0.0, 0.0, 1.0, 0.0, 1.0, 0.2454, 0.0, 0.2454, 0.0, 0.7731, 1.0, 0.7731, 1.0, 1.0, 0.0, 1.0, 0.0, 0.2454, 1.0, 0.2454, 1.0, 0.4907, 0.0, 0.4907, 0.0, 0.4907, 1.0, 0.4907, 1.0, 0.7731, 0.0, 0.7731, 0.0, 0.0, 1.0, 0.0, 1.0, 0.2454, 0.0, 0.2454])
me_plane_026.materials.append(mat_material_046)
me_plane_026.materials.append(mat_material_039)
me_plane_026.materials.append(mat_material_040)
me_plane_026.materials.append(mat_material_044)
me_plane_026.materials.append(mat_material_043)
me_plane_026.materials.append(mat_material_045)
me_plane_026.materials.append(mat_material_042)
me_plane_026.materials.append(mat_material_041)
me_plane_026.use_remesh_fix_poles = True
me_plane_026.use_remesh_preserve_attributes = False
me_plane_026.use_mirror_vertex_groups = False
me_plane_026.update()
me_vert_002 = bpy.data.meshes.new('Vert.002')
me_vert_002.from_pydata([(0.3524, -9.258, -0.0665), (-1.013, -16.17, -0.7324), (1.624, -23.21, -0.7261), (-0.6296, -28.91, -3.794), (-6.627, -29.94, -7.479), (-8.699, -33.37, -9.829), (8.355, -27.02, 2.991), (12.15, -27.43, 5.546), (10.76, -33.26, 3.042), (4.932, -28.39, 0.2381), (5.095, -32.15, -3.911), (3.191, -27.3, -0.6401), (2.671, -17.11, 1.541), (-4.711, -26.2, -4.727), (0.3723, -6.524, -1.697), (5.657, -20.51, 1.988), (2.455, -28.07, -1.119), (3.846, -34.09, -8.158), (13.89, -37.24, 2.534), (14.53, -26.48, 5.967), (-0.2067, -5.071, -4.18)], [(0, 1), (1, 2), (2, 3), (3, 4), (4, 5), (2, 6), (6, 7), (6, 8), (6, 9), (9, 10), (9, 11), (1, 12), (3, 13), (14, 0), (12, 15), (11, 16), (10, 17), (8, 18), (7, 19), (20, 14)], [])
me_vert_002.materials.append(mat_material_047)
me_vert_002.use_remesh_fix_poles = True
me_vert_002.use_remesh_preserve_attributes = False
me_vert_002.use_mirror_vertex_groups = False
me_vert_002.update()
me_plane_027 = bpy.data.meshes.new('Plane.027')
me_plane_027.from_pydata([(0.07876, -0.06382, -0.01391), (0.3668, -0.06634, -0.01326), (0.1082, 1.988, -0.05221), (0.3214, 1.988, -0.05232), (-0.3577, 1.048, 0.08035), (0.8191, 1.097, 0.1156), (0.4891, 1.747, -0.01948), (-0.05962, 1.747, -0.01949), (-0.231, 0.5026, -0.04344), (0.7122, 0.513, -0.03601), (3.784, 2.738, -2.346), (3.829, 2.549, -2.501), (2.788, 3.512, -3.595), (2.821, 3.372, -3.711), (3.258, 3.5, -2.81), (3.437, 2.763, -3.491), (2.983, 3.181, -3.666), (2.9, 3.54, -3.367), (3.448, 3.152, -2.513), (3.591, 2.542, -3.034), (6.59, 4.026, -1.64), (6.59, 3.811, -1.632), (7.757, 4.055, -0.6401), (7.758, 3.895, -0.6335), (7.162, 4.382, -1.048), (7.179, 3.504, -0.9671), (7.608, 3.764, -0.7298), (7.605, 4.175, -0.7469), (6.92, 4.272, -1.384), (6.927, 3.566, -1.346), (7.311, 5.85, -2.926), (7.599, 5.848, -2.925), (7.34, 7.902, -2.964), (7.553, 7.902, -2.964), (6.874, 6.962, -2.832), (8.051, 7.012, -2.796), (7.721, 7.661, -2.932), (7.172, 7.661, -2.932), (7.001, 6.417, -2.956), (7.944, 6.427, -2.948), (1.533, 2.305, -6.579), (1.618, 2.496, -6.527), (1.527, 2.719, -8.059), (1.59, 2.861, -8.022), (1.318, 2.26, -7.448), (1.639, 3.063, -7.276), (1.622, 2.935, -7.815), (1.46, 2.569, -7.911), (1.451, 2.202, -7.045), (1.723, 2.834, -6.887), (-0.8852, 1.584, -3.005), (-0.9593, 1.733, -3.143), (0.5219, 1.748, -3.601), (0.4685, 1.859, -3.703), (-0.02818, 1.376, -3.169), (-0.2953, 1.971, -3.763), (0.2556, 1.913, -3.729), (0.3933, 1.628, -3.467), (-0.4139, 1.474, -3.009), (-0.6447, 1.961, -3.466), (-6.871, 2.872, -7.433), (-6.888, 3.057, -7.542), (-7.797, 2.196, -8.456), (-7.81, 2.332, -8.538), (-7.413, 2.239, -7.765), (-7.527, 2.982, -8.226), (-7.728, 2.527, -8.472), (-7.695, 2.176, -8.261), (-7.097, 2.478, -7.601), (-7.163, 3.079, -7.965), (-7.724, -1.674, -2.678), (-7.771, -1.504, -2.803), (-8.529, -2.579, -3.625), (-8.564, -2.454, -3.718), (-8.156, -2.413, -2.946), (-8.39, -1.742, -3.468), (-8.515, -2.244, -3.67), (-8.425, -2.565, -3.43), (-7.883, -2.113, -2.808), (-8.046, -1.564, -3.222)], [], [(7, 6, 3, 2), (8, 9, 5, 4), (4, 5, 6, 7), (0, 1, 9, 8), (17, 16, 13, 12), (18, 19, 15, 14), (14, 15, 16, 17), (10, 11, 19, 18), (27, 26, 23, 22), (28, 29, 25, 24), (24, 25, 26, 27), (20, 21, 29, 28), (37, 36, 33, 32), (38, 39, 35, 34), (34, 35, 36, 37), (30, 31, 39, 38), (47, 46, 43, 42), (48, 49, 45, 44), (44, 45, 46, 47), (40, 41, 49, 48), (57, 56, 53, 52), (58, 59, 55, 54), (54, 55, 56, 57), (50, 51, 59, 58), (67, 66, 63, 62), (68, 69, 65, 64), (64, 65, 66, 67), (60, 61, 69, 68), (77, 76, 73, 72), (78, 79, 75, 74), (74, 75, 76, 77), (70, 71, 79, 78)])
me_plane_027.polygons.foreach_set('material_index', [0, 0, 0, 0, 1, 1, 1, 1, 2, 2, 2, 2, 3, 3, 3, 3, 4, 4, 4, 4, 5, 5, 5, 5, 6, 6, 6, 6, 7, 7, 7, 7])
_uv = me_plane_027.uv_layers.new(name='UVMap')
_uv.uv.foreach_set('vector', [0.0, 0.7731, 1.0, 0.7731, 1.0, 1.0, 0.0, 1.0, 0.0, 0.2454, 1.0, 0.2454, 1.0, 0.4907, 0.0, 0.4907, 0.0, 0.4907, 1.0, 0.4907, 1.0, 0.7731, 0.0, 0.7731, 0.0, 0.0, 1.0, 0.0, 1.0, 0.2454, 0.0, 0.2454, 0.0, 0.7731, 1.0, 0.7731, 1.0, 1.0, 0.0, 1.0, 0.0, 0.2454, 1.0, 0.2454, 1.0, 0.4907, 0.0, 0.4907, 0.0, 0.4907, 1.0, 0.4907, 1.0, 0.7731, 0.0, 0.7731, 0.0, 0.0, 1.0, 0.0, 1.0, 0.2454, 0.0, 0.2454, 0.0, 0.7731, 1.0, 0.7731, 1.0, 1.0, 0.0, 1.0, 0.0, 0.2454, 1.0, 0.2454, 1.0, 0.4907, 0.0, 0.4907, 0.0, 0.4907, 1.0, 0.4907, 1.0, 0.7731, 0.0, 0.7731, 0.0, 0.0, 1.0, 0.0, 1.0, 0.2454, 0.0, 0.2454, 0.0, 0.7731, 1.0, 0.7731, 1.0, 1.0, 0.0, 1.0, 0.0, 0.2454, 1.0, 0.2454, 1.0, 0.4907, 0.0, 0.4907, 0.0, 0.4907, 1.0, 0.4907, 1.0, 0.7731, 0.0, 0.7731, 0.0, 0.0, 1.0, 0.0, 1.0, 0.2454, 0.0, 0.2454, 0.0, 0.7731, 1.0, 0.7731, 1.0, 1.0, 0.0, 1.0, 0.0, 0.2454, 1.0, 0.2454, 1.0, 0.4907, 0.0, 0.4907, 0.0, 0.4907, 1.0, 0.4907, 1.0, 0.7731, 0.0, 0.7731, 0.0, 0.0, 1.0, 0.0, 1.0, 0.2454, 0.0, 0.2454, 0.0, 0.7731, 1.0, 0.7731, 1.0, 1.0, 0.0, 1.0, 0.0, 0.2454, 1.0, 0.2454, 1.0, 0.4907, 0.0, 0.4907, 0.0, 0.4907, 1.0, 0.4907, 1.0, 0.7731, 0.0, 0.7731, 0.0, 0.0, 1.0, 0.0, 1.0, 0.2454, 0.0, 0.2454, 0.0, 0.7731, 1.0, 0.7731, 1.0, 1.0, 0.0, 1.0, 0.0, 0.2454, 1.0, 0.2454, 1.0, 0.4907, 0.0, 0.4907, 0.0, 0.4907, 1.0, 0.4907, 1.0, 0.7731, 0.0, 0.7731, 0.0, 0.0, 1.0, 0.0, 1.0, 0.2454, 0.0, 0.2454, 0.0, 0.7731, 1.0, 0.7731, 1.0, 1.0, 0.0, 1.0, 0.0, 0.2454, 1.0, 0.2454, 1.0, 0.4907, 0.0, 0.4907, 0.0, 0.4907, 1.0, 0.4907, 1.0, 0.7731, 0.0, 0.7731, 0.0, 0.0, 1.0, 0.0, 1.0, 0.2454, 0.0, 0.2454])
me_plane_027.materials.append(mat_material_046)
me_plane_027.materials.append(mat_material_039)
me_plane_027.materials.append(mat_material_040)
me_plane_027.materials.append(mat_material_044)
me_plane_027.materials.append(mat_material_043)
me_plane_027.materials.append(mat_material_045)
me_plane_027.materials.append(mat_material_042)
me_plane_027.materials.append(mat_material_041)
me_plane_027.use_remesh_fix_poles = True
me_plane_027.use_remesh_preserve_attributes = False
me_plane_027.use_mirror_vertex_groups = False
me_plane_027.update()
me_vert_003 = bpy.data.meshes.new('Vert.003')
me_vert_003.from_pydata([(0.3524, -9.258, -0.0665), (-1.013, -16.17, -0.7324), (1.624, -23.21, -0.7261), (-0.6296, -28.91, -3.794), (-6.627, -29.94, -7.479), (-8.699, -33.37, -9.829), (8.355, -27.02, 2.991), (12.15, -27.43, 5.546), (10.76, -33.26, 3.042), (4.932, -28.39, 0.2381), (5.095, -32.15, -3.911), (3.191, -27.3, -0.6401), (2.671, -17.11, 1.541), (-4.711, -26.2, -4.727), (0.3723, -6.524, -1.697), (5.657, -20.51, 1.988), (2.455, -28.07, -1.119), (3.846, -34.09, -8.158), (13.89, -37.24, 2.534), (14.53, -26.48, 5.967), (-0.2067, -5.071, -4.18)], [(0, 1), (1, 2), (2, 3), (3, 4), (4, 5), (2, 6), (6, 7), (6, 8), (6, 9), (9, 10), (9, 11), (1, 12), (3, 13), (14, 0), (12, 15), (11, 16), (10, 17), (8, 18), (7, 19), (20, 14)], [])
me_vert_003.materials.append(mat_material_047)
me_vert_003.use_remesh_fix_poles = True
me_vert_003.use_remesh_preserve_attributes = False
me_vert_003.use_mirror_vertex_groups = False
me_vert_003.update()
me_cube_012 = bpy.data.meshes.new('Cube.012')
me_cube_012.from_pydata([(-0.9625, -1.115, -0.5831), (-1.0, -1.0, 1.0), (-0.8192, 0.9831, -1.003), (-0.9719, 1.159, 0.00347), (0.9625, -1.115, -0.5831), (1.0, -1.0, 1.0), (0.8192, 0.9831, -1.003), (0.9719, 1.159, 0.00347), (-1.0, -0.02401, -1.0), (-1.0, -0.02401, 1.0), (1.0, -0.02401, -1.0), (1.0, -0.02401, 1.0), (0.0, 1.0, -1.0), (0.0, 1.0, 1.0), (0.0, -1.0, -1.0), (0.0, -1.0, 1.0), (0.0, 0.2467, 1.374), (0.0, -0.02401, -1.0), (-0.9993, 0.03443, 1.504), (-0.9532, 0.9438, 1.348), (0.9993, 0.03443, 1.504), (0.9105, -0.3339, 1.541), (0.0, -0.8563, 1.596), (-0.9105, -0.3339, 1.541), (0.0, 0.671, 1.711), (0.0, 0.8731, 1.359)], [], [(8, 9, 3, 2), (12, 13, 7, 6), (10, 11, 5, 4), (14, 15, 1, 0), (17, 10, 4, 14), (1, 15, 22, 23), (9, 1, 23, 18), (12, 6, 10, 17), (6, 7, 11, 10), (0, 1, 9, 8), (2, 12, 17, 8), (7, 13, 16, 11), (3, 9, 18, 19), (8, 17, 14, 0), (4, 5, 15, 14), (2, 3, 13, 12), (24, 18, 23, 22), (25, 19, 18, 24), (20, 24, 22, 21), (16, 13, 25, 24), (11, 16, 24, 20), (15, 5, 21, 22), (13, 3, 19, 25), (5, 11, 20, 21)])
_uv = me_cube_012.uv_layers.new(name='UVMap')
_uv.uv.foreach_set('vector', [0.375, 0.122, 0.625, 0.122, 0.625, 0.25, 0.375, 0.25, 0.375, 0.375, 0.625, 0.375, 0.625, 0.5, 0.375, 0.5, 0.375, 0.628, 0.625, 0.628, 0.625, 0.75, 0.375, 0.75, 0.375, 0.875, 0.625, 0.875, 0.625, 1.0, 0.375, 1.0, 0.25, 0.628, 0.375, 0.628, 0.375, 0.75, 0.25, 0.75, 0.625, 1.0, 0.625, 0.875, 0.625, 0.875, 0.625, 1.0, 0.625, 0.122, 0.625, 0.0, 0.625, 0.0, 0.625, 0.122, 0.25, 0.5, 0.375, 0.5, 0.375, 0.628, 0.25, 0.628, 0.375, 0.5, 0.625, 0.5, 0.625, 0.628, 0.375, 0.628, 0.375, 0.0, 0.625, 0.0, 0.625, 0.122, 0.375, 0.122, 0.125, 0.5, 0.25, 0.5, 0.25, 0.628, 0.125, 0.628, 0.625, 0.5, 0.75, 0.5, 0.75, 0.628, 0.625, 0.628, 0.625, 0.25, 0.625, 0.122, 0.625, 0.122, 0.625, 0.25, 0.125, 0.628, 0.25, 0.628, 0.25, 0.75, 0.125, 0.75, 0.375, 0.75, 0.625, 0.75, 0.625, 0.875, 0.375, 0.875, 0.375, 0.25, 0.625, 0.25, 0.625, 0.375, 0.375, 0.375, 0.75, 0.628, 0.875, 0.628, 0.875, 0.75, 0.75, 0.75, 0.75, 0.5, 0.875, 0.5, 0.875, 0.628, 0.75, 0.628, 0.625, 0.628, 0.75, 0.628, 0.75, 0.75, 0.625, 0.75, 0.75, 0.628, 0.75, 0.5, 0.75, 0.5, 0.75, 0.628, 0.625, 0.628, 0.75, 0.628, 0.75, 0.628, 0.625, 0.628, 0.625, 0.875, 0.625, 0.75, 0.625, 0.75, 0.625, 0.875, 0.625, 0.375, 0.625, 0.25, 0.625, 0.25, 0.625, 0.375, 0.625, 0.75, 0.625, 0.628, 0.625, 0.628, 0.625, 0.75])
me_cube_012.materials.append(mat_material_015)
me_cube_012.use_remesh_fix_poles = True
me_cube_012.use_remesh_preserve_attributes = False
me_cube_012.use_mirror_vertex_groups = False
me_cube_012.update()
me_plane_018 = bpy.data.meshes.new('Plane.018')
me_plane_018.from_pydata([(-0.199, 0.161, 0.2289), (0.2098, -0.174, 0.08457), (-0.761, 0.2744, -1.272), (-0.413, -0.01076, -1.395), (-0.6026, 0.5765, -0.4273), (0.3095, -0.1689, -0.7508), (-0.2547, 0.3217, 0.04813), (0.315, -0.1452, -0.153), (-0.4017, 0.3258, 0.2788), (-0.401, 0.2929, -0.2375), (-1.902, 1.277, 0.2145), (-1.901, 1.249, -0.225), (-0.9959, 0.9529, 0.5742), (-1.002, 0.8874, -0.5863), (-0.4976, 0.5352, 0.3655), (-0.4966, 0.4894, -0.354), (-0.4193, 0.3553, 0.5275), (-0.8277, 0.67, 0.3528), (-1.046, 0.7079, 2.02), (-1.394, 0.9758, 1.871), (-0.314, 0.4584, 1.362), (-1.241, 1.175, 0.9697), (-0.3148, 0.4135, 0.7502), (-0.8839, 0.852, 0.5067), (-0.2274, 0.2088, 0.6314), (-0.4805, 0.4362, 1.04), (0.6233, -0.6465, 1.65), (0.4078, -0.4529, 1.997), (0.5009, -0.2236, 0.8467), (-0.07676, 0.2967, 1.767), (0.04113, 0.1247, 0.6707), (-0.3116, 0.4416, 1.24), (-0.09122, 0.08868, 0.4468), (0.1607, -0.08548, 0.8739), (0.7996, -0.9144, -0.3848), (1.014, -1.063, -0.02125), (0.3225, -0.1506, -0.2589), (0.8815, -0.534, 0.7036), (0.07825, 0.06799, 0.2368), (0.4294, -0.1747, 0.8319), (-0.199, 0.161, 0.2289), (0.2098, -0.174, 0.08457), (-0.761, 0.2744, -1.272), (-0.413, -0.01076, -1.395), (-0.6026, 0.5765, -0.4273), (0.3095, -0.1689, -0.7508), (-0.2547, 0.3217, 0.04813), (0.315, -0.1452, -0.153), (0.1213, 1.229, 0.5255), (-0.3204, 4.757, 0.5991), (-0.5665, 0.388, 0.08215), (-0.09846, -0.1716, 0.2159), (-0.4094, 0.7685, 0.6578), (0.05869, 0.2088, 0.7916)], [], [(4, 5, 3, 2), (6, 7, 5, 4), (0, 1, 7, 6), (12, 13, 11, 10), (14, 15, 13, 12), (8, 9, 15, 14), (20, 21, 19, 18), (22, 23, 21, 20), (16, 17, 23, 22), (28, 29, 27, 26), (30, 31, 29, 28), (24, 25, 31, 30), (36, 37, 35, 34), (38, 39, 37, 36), (32, 33, 39, 38), (44, 45, 43, 42), (46, 47, 45, 44), (40, 41, 47, 46), (50, 51, 53, 52)])
_uv = me_plane_018.uv_layers.new(name='UVMap')
_uv.uv.foreach_set('vector', [0.0, 0.6314, 1.0, 0.6314, 1.0, 1.0, 0.0, 1.0, 0.0, 0.3154, 1.0, 0.3154, 1.0, 0.6314, 0.0, 0.6314, 0.0, 0.0, 1.0, 0.0, 1.0, 0.3154, 0.0, 0.3154, 0.0, 0.6314, 1.0, 0.6314, 1.0, 1.0, 0.0, 1.0, 0.0, 0.3154, 1.0, 0.3154, 1.0, 0.6314, 0.0, 0.6314, 0.0, 0.0, 1.0, 0.0, 1.0, 0.3154, 0.0, 0.3154, 0.0, 0.6314, 1.0, 0.6314, 1.0, 1.0, 0.0, 1.0, 0.0, 0.3154, 1.0, 0.3154, 1.0, 0.6314, 0.0, 0.6314, 0.0, 0.0, 1.0, 0.0, 1.0, 0.3154, 0.0, 0.3154, 0.0, 0.6314, 1.0, 0.6314, 1.0, 1.0, 0.0, 1.0, 0.0, 0.3154, 1.0, 0.3154, 1.0, 0.6314, 0.0, 0.6314, 0.0, 0.0, 1.0, 0.0, 1.0, 0.3154, 0.0, 0.3154, 0.0, 0.6314, 1.0, 0.6314, 1.0, 1.0, 0.0, 1.0, 0.0, 0.3154, 1.0, 0.3154, 1.0, 0.6314, 0.0, 0.6314, 0.0, 0.0, 1.0, 0.0, 1.0, 0.3154, 0.0, 0.3154, 0.0, 0.6314, 1.0, 0.6314, 1.0, 1.0, 0.0, 1.0, 0.0, 0.3154, 1.0, 0.3154, 1.0, 0.6314, 0.0, 0.6314, 0.0, 0.0, 1.0, 0.0, 1.0, 0.3154, 0.0, 0.3154, 0.0, 0.0, 1.0, 0.0, 1.0, 1.0, 0.0, 1.0])
me_plane_018.materials.append(mat_material_028)
me_plane_018.use_remesh_fix_poles = True
me_plane_018.use_remesh_preserve_attributes = False
me_plane_018.use_mirror_vertex_groups = False
me_plane_018.update()
me_plane_021 = bpy.data.meshes.new('Plane.021')
me_plane_021.from_pydata([(-0.199, 0.161, 0.2289), (0.2098, -0.174, 0.08457), (-0.761, 0.2744, -1.272), (-0.413, -0.01076, -1.395), (-0.6026, 0.5765, -0.4273), (0.3095, -0.1689, -0.7508), (-0.2547, 0.3217, 0.04813), (0.315, -0.1452, -0.153), (-0.4017, 0.3258, 0.2788), (-0.401, 0.2929, -0.2375), (-1.902, 1.277, 0.2145), (-1.901, 1.249, -0.225), (-0.9959, 0.9529, 0.5742), (-1.002, 0.8874, -0.5863), (-0.4976, 0.5352, 0.3655), (-0.4966, 0.4894, -0.354), (-0.4193, 0.3553, 0.5275), (-0.8277, 0.67, 0.3528), (-1.046, 0.7079, 2.02), (-1.394, 0.9758, 1.871), (-0.314, 0.4584, 1.362), (-1.241, 1.175, 0.9697), (-0.3148, 0.4135, 0.7502), (-0.8839, 0.852, 0.5067), (-0.2274, 0.2088, 0.6314), (-0.4805, 0.4362, 1.04), (0.6233, -0.6465, 1.65), (0.4078, -0.4529, 1.997), (0.5009, -0.2236, 0.8467), (-0.07676, 0.2967, 1.767), (0.04113, 0.1247, 0.6707), (-0.3116, 0.4416, 1.24), (-0.09122, 0.08868, 0.4468), (0.1607, -0.08548, 0.8739), (0.7996, -0.9144, -0.3848), (1.014, -1.063, -0.02125), (0.3225, -0.1506, -0.2589), (0.8815, -0.534, 0.7036), (0.07825, 0.06799, 0.2368), (0.4294, -0.1747, 0.8319), (-0.199, 0.161, 0.2289), (0.2098, -0.174, 0.08457), (-0.761, 0.2744, -1.272), (-0.413, -0.01076, -1.395), (-0.6026, 0.5765, -0.4273), (0.3095, -0.1689, -0.7508), (-0.2547, 0.3217, 0.04813), (0.315, -0.1452, -0.153), (0.1213, 1.229, 0.5255), (-0.3204, 4.757, 0.5991), (-0.5665, 0.388, 0.08215), (-0.09846, -0.1716, 0.2159), (-0.4094, 0.7685, 0.6578), (0.05869, 0.2088, 0.7916)], [], [(4, 5, 3, 2), (6, 7, 5, 4), (0, 1, 7, 6), (12, 13, 11, 10), (14, 15, 13, 12), (8, 9, 15, 14), (20, 21, 19, 18), (22, 23, 21, 20), (16, 17, 23, 22), (28, 29, 27, 26), (30, 31, 29, 28), (24, 25, 31, 30), (36, 37, 35, 34), (38, 39, 37, 36), (32, 33, 39, 38), (44, 45, 43, 42), (46, 47, 45, 44), (40, 41, 47, 46), (50, 51, 53, 52)])
_uv = me_plane_021.uv_layers.new(name='UVMap')
_uv.uv.foreach_set('vector', [0.0, 0.6314, 1.0, 0.6314, 1.0, 1.0, 0.0, 1.0, 0.0, 0.3154, 1.0, 0.3154, 1.0, 0.6314, 0.0, 0.6314, 0.0, 0.0, 1.0, 0.0, 1.0, 0.3154, 0.0, 0.3154, 0.0, 0.6314, 1.0, 0.6314, 1.0, 1.0, 0.0, 1.0, 0.0, 0.3154, 1.0, 0.3154, 1.0, 0.6314, 0.0, 0.6314, 0.0, 0.0, 1.0, 0.0, 1.0, 0.3154, 0.0, 0.3154, 0.0, 0.6314, 1.0, 0.6314, 1.0, 1.0, 0.0, 1.0, 0.0, 0.3154, 1.0, 0.3154, 1.0, 0.6314, 0.0, 0.6314, 0.0, 0.0, 1.0, 0.0, 1.0, 0.3154, 0.0, 0.3154, 0.0, 0.6314, 1.0, 0.6314, 1.0, 1.0, 0.0, 1.0, 0.0, 0.3154, 1.0, 0.3154, 1.0, 0.6314, 0.0, 0.6314, 0.0, 0.0, 1.0, 0.0, 1.0, 0.3154, 0.0, 0.3154, 0.0, 0.6314, 1.0, 0.6314, 1.0, 1.0, 0.0, 1.0, 0.0, 0.3154, 1.0, 0.3154, 1.0, 0.6314, 0.0, 0.6314, 0.0, 0.0, 1.0, 0.0, 1.0, 0.3154, 0.0, 0.3154, 0.0, 0.6314, 1.0, 0.6314, 1.0, 1.0, 0.0, 1.0, 0.0, 0.3154, 1.0, 0.3154, 1.0, 0.6314, 0.0, 0.6314, 0.0, 0.0, 1.0, 0.0, 1.0, 0.3154, 0.0, 0.3154, 0.0, 0.0, 1.0, 0.0, 1.0, 1.0, 0.0, 1.0])
me_plane_021.materials.append(mat_material_028)
me_plane_021.use_remesh_fix_poles = True
me_plane_021.use_remesh_preserve_attributes = False
me_plane_021.use_mirror_vertex_groups = False
me_plane_021.update()
me_cube_001 = bpy.data.meshes.new('Cube.001')
me_cube_001.from_pydata([(-0.9625, -1.115, -0.5831), (-1.0, -1.0, 1.0), (-0.8192, 0.9831, -1.003), (-0.9719, 1.159, 0.00347), (0.9625, -1.115, -0.5831), (1.0, -1.0, 1.0), (0.8192, 0.9831, -1.003), (0.9719, 1.159, 0.00347), (-1.0, -0.02401, -1.0), (-1.0, -0.02401, 1.0), (1.0, -0.02401, -1.0), (1.0, -0.02401, 1.0), (0.0, 1.0, -1.0), (0.0, 1.0, 1.0), (0.0, -1.0, -1.0), (0.0, -1.0, 1.0), (0.0, 0.2467, 1.374), (0.0, -0.02401, -1.0), (-0.9993, 0.03443, 1.504), (-0.9532, 0.9438, 1.348), (0.9993, 0.03443, 1.504), (0.9105, -0.3339, 1.541), (0.0, -0.8563, 1.596), (-0.9105, -0.3339, 1.541), (0.0, 0.671, 1.711), (0.0, 0.8731, 1.359)], [], [(8, 9, 3, 2), (12, 13, 7, 6), (10, 11, 5, 4), (14, 15, 1, 0), (17, 10, 4, 14), (1, 15, 22, 23), (9, 1, 23, 18), (12, 6, 10, 17), (6, 7, 11, 10), (0, 1, 9, 8), (2, 12, 17, 8), (7, 13, 16, 11), (3, 9, 18, 19), (8, 17, 14, 0), (4, 5, 15, 14), (2, 3, 13, 12), (24, 18, 23, 22), (25, 19, 18, 24), (20, 24, 22, 21), (16, 13, 25, 24), (11, 16, 24, 20), (15, 5, 21, 22), (13, 3, 19, 25), (5, 11, 20, 21)])
_uv = me_cube_001.uv_layers.new(name='UVMap')
_uv.uv.foreach_set('vector', [0.375, 0.122, 0.625, 0.122, 0.625, 0.25, 0.375, 0.25, 0.375, 0.375, 0.625, 0.375, 0.625, 0.5, 0.375, 0.5, 0.375, 0.628, 0.625, 0.628, 0.625, 0.75, 0.375, 0.75, 0.375, 0.875, 0.625, 0.875, 0.625, 1.0, 0.375, 1.0, 0.25, 0.628, 0.375, 0.628, 0.375, 0.75, 0.25, 0.75, 0.625, 1.0, 0.625, 0.875, 0.625, 0.875, 0.625, 1.0, 0.625, 0.122, 0.625, 0.0, 0.625, 0.0, 0.625, 0.122, 0.25, 0.5, 0.375, 0.5, 0.375, 0.628, 0.25, 0.628, 0.375, 0.5, 0.625, 0.5, 0.625, 0.628, 0.375, 0.628, 0.375, 0.0, 0.625, 0.0, 0.625, 0.122, 0.375, 0.122, 0.125, 0.5, 0.25, 0.5, 0.25, 0.628, 0.125, 0.628, 0.625, 0.5, 0.75, 0.5, 0.75, 0.628, 0.625, 0.628, 0.625, 0.25, 0.625, 0.122, 0.625, 0.122, 0.625, 0.25, 0.125, 0.628, 0.25, 0.628, 0.25, 0.75, 0.125, 0.75, 0.375, 0.75, 0.625, 0.75, 0.625, 0.875, 0.375, 0.875, 0.375, 0.25, 0.625, 0.25, 0.625, 0.375, 0.375, 0.375, 0.75, 0.628, 0.875, 0.628, 0.875, 0.75, 0.75, 0.75, 0.75, 0.5, 0.875, 0.5, 0.875, 0.628, 0.75, 0.628, 0.625, 0.628, 0.75, 0.628, 0.75, 0.75, 0.625, 0.75, 0.75, 0.628, 0.75, 0.5, 0.75, 0.5, 0.75, 0.628, 0.625, 0.628, 0.75, 0.628, 0.75, 0.628, 0.625, 0.628, 0.625, 0.875, 0.625, 0.75, 0.625, 0.75, 0.625, 0.875, 0.625, 0.375, 0.625, 0.25, 0.625, 0.25, 0.625, 0.375, 0.625, 0.75, 0.625, 0.628, 0.625, 0.628, 0.625, 0.75])
me_cube_001.materials.append(mat_material_015)
me_cube_001.use_remesh_fix_poles = True
me_cube_001.use_remesh_preserve_attributes = False
me_cube_001.use_mirror_vertex_groups = False
me_cube_001.update()
me_cube_002 = bpy.data.meshes.new('Cube.002')
me_cube_002.from_pydata([(-0.9625, -1.115, -0.5831), (-1.0, -1.0, 1.0), (-0.8192, 0.9831, -1.003), (-0.9719, 1.159, 0.00347), (0.9625, -1.115, -0.5831), (1.0, -1.0, 1.0), (0.8192, 0.9831, -1.003), (0.9719, 1.159, 0.00347), (-1.0, -0.02401, -1.0), (-1.0, -0.02401, 1.0), (1.0, -0.02401, -1.0), (1.0, -0.02401, 1.0), (0.0, 1.0, -1.0), (0.0, 1.0, 1.0), (0.0, -1.0, -1.0), (0.0, -1.0, 1.0), (0.0, 0.2467, 1.374), (0.0, -0.02401, -1.0), (-0.9993, 0.03443, 1.504), (-0.9532, 0.9438, 1.348), (0.9993, 0.03443, 1.504), (0.9105, -0.3339, 1.541), (0.0, -0.8563, 1.596), (-0.9105, -0.3339, 1.541), (0.0, 0.671, 1.711), (0.0, 0.8731, 1.359)], [], [(8, 9, 3, 2), (12, 13, 7, 6), (10, 11, 5, 4), (14, 15, 1, 0), (17, 10, 4, 14), (1, 15, 22, 23), (9, 1, 23, 18), (12, 6, 10, 17), (6, 7, 11, 10), (0, 1, 9, 8), (2, 12, 17, 8), (7, 13, 16, 11), (3, 9, 18, 19), (8, 17, 14, 0), (4, 5, 15, 14), (2, 3, 13, 12), (24, 18, 23, 22), (25, 19, 18, 24), (20, 24, 22, 21), (16, 13, 25, 24), (11, 16, 24, 20), (15, 5, 21, 22), (13, 3, 19, 25), (5, 11, 20, 21)])
_uv = me_cube_002.uv_layers.new(name='UVMap')
_uv.uv.foreach_set('vector', [0.375, 0.122, 0.625, 0.122, 0.625, 0.25, 0.375, 0.25, 0.375, 0.375, 0.625, 0.375, 0.625, 0.5, 0.375, 0.5, 0.375, 0.628, 0.625, 0.628, 0.625, 0.75, 0.375, 0.75, 0.375, 0.875, 0.625, 0.875, 0.625, 1.0, 0.375, 1.0, 0.25, 0.628, 0.375, 0.628, 0.375, 0.75, 0.25, 0.75, 0.625, 1.0, 0.625, 0.875, 0.625, 0.875, 0.625, 1.0, 0.625, 0.122, 0.625, 0.0, 0.625, 0.0, 0.625, 0.122, 0.25, 0.5, 0.375, 0.5, 0.375, 0.628, 0.25, 0.628, 0.375, 0.5, 0.625, 0.5, 0.625, 0.628, 0.375, 0.628, 0.375, 0.0, 0.625, 0.0, 0.625, 0.122, 0.375, 0.122, 0.125, 0.5, 0.25, 0.5, 0.25, 0.628, 0.125, 0.628, 0.625, 0.5, 0.75, 0.5, 0.75, 0.628, 0.625, 0.628, 0.625, 0.25, 0.625, 0.122, 0.625, 0.122, 0.625, 0.25, 0.125, 0.628, 0.25, 0.628, 0.25, 0.75, 0.125, 0.75, 0.375, 0.75, 0.625, 0.75, 0.625, 0.875, 0.375, 0.875, 0.375, 0.25, 0.625, 0.25, 0.625, 0.375, 0.375, 0.375, 0.75, 0.628, 0.875, 0.628, 0.875, 0.75, 0.75, 0.75, 0.75, 0.5, 0.875, 0.5, 0.875, 0.628, 0.75, 0.628, 0.625, 0.628, 0.75, 0.628, 0.75, 0.75, 0.625, 0.75, 0.75, 0.628, 0.75, 0.5, 0.75, 0.5, 0.75, 0.628, 0.625, 0.628, 0.75, 0.628, 0.75, 0.628, 0.625, 0.628, 0.625, 0.875, 0.625, 0.75, 0.625, 0.75, 0.625, 0.875, 0.625, 0.375, 0.625, 0.25, 0.625, 0.25, 0.625, 0.375, 0.625, 0.75, 0.625, 0.628, 0.625, 0.628, 0.625, 0.75])
me_cube_002.materials.append(mat_material_015)
me_cube_002.use_remesh_fix_poles = True
me_cube_002.use_remesh_preserve_attributes = False
me_cube_002.use_mirror_vertex_groups = False
me_cube_002.update()
me_plane_001 = bpy.data.meshes.new('Plane.001')
me_plane_001.from_pydata([(-0.199, 0.161, 0.2289), (0.2098, -0.174, 0.08457), (-0.761, 0.2744, -1.272), (-0.413, -0.01076, -1.395), (-0.6026, 0.5765, -0.4273), (0.3095, -0.1689, -0.7508), (-0.2547, 0.3217, 0.04813), (0.315, -0.1452, -0.153), (-0.4017, 0.3258, 0.2788), (-0.401, 0.2929, -0.2375), (-1.902, 1.277, 0.2145), (-1.901, 1.249, -0.225), (-0.9959, 0.9529, 0.5742), (-1.002, 0.8874, -0.5863), (-0.4976, 0.5352, 0.3655), (-0.4966, 0.4894, -0.354), (-0.4193, 0.3553, 0.5275), (-0.8277, 0.67, 0.3528), (-1.046, 0.7079, 2.02), (-1.394, 0.9758, 1.871), (-0.314, 0.4584, 1.362), (-1.241, 1.175, 0.9697), (-0.3148, 0.4135, 0.7502), (-0.8839, 0.852, 0.5067), (-0.2274, 0.2088, 0.6314), (-0.4805, 0.4362, 1.04), (0.6233, -0.6465, 1.65), (0.4078, -0.4529, 1.997), (0.5009, -0.2236, 0.8467), (-0.07676, 0.2967, 1.767), (0.04113, 0.1247, 0.6707), (-0.3116, 0.4416, 1.24), (-0.09122, 0.08868, 0.4468), (0.1607, -0.08548, 0.8739), (0.7996, -0.9144, -0.3848), (1.014, -1.063, -0.02125), (0.3225, -0.1506, -0.2589), (0.8815, -0.534, 0.7036), (0.07825, 0.06799, 0.2368), (0.4294, -0.1747, 0.8319), (-0.199, 0.161, 0.2289), (0.2098, -0.174, 0.08457), (-0.761, 0.2744, -1.272), (-0.413, -0.01076, -1.395), (-0.6026, 0.5765, -0.4273), (0.3095, -0.1689, -0.7508), (-0.2547, 0.3217, 0.04813), (0.315, -0.1452, -0.153), (0.1213, 1.229, 0.5255), (-0.3204, 4.757, 0.5991), (-0.5665, 0.388, 0.08215), (-0.09846, -0.1716, 0.2159), (-0.4094, 0.7685, 0.6578), (0.05869, 0.2088, 0.7916)], [], [(4, 5, 3, 2), (6, 7, 5, 4), (0, 1, 7, 6), (12, 13, 11, 10), (14, 15, 13, 12), (8, 9, 15, 14), (20, 21, 19, 18), (22, 23, 21, 20), (16, 17, 23, 22), (28, 29, 27, 26), (30, 31, 29, 28), (24, 25, 31, 30), (36, 37, 35, 34), (38, 39, 37, 36), (32, 33, 39, 38), (44, 45, 43, 42), (46, 47, 45, 44), (40, 41, 47, 46), (50, 51, 53, 52)])
_uv = me_plane_001.uv_layers.new(name='UVMap')
_uv.uv.foreach_set('vector', [0.0, 0.6314, 1.0, 0.6314, 1.0, 1.0, 0.0, 1.0, 0.0, 0.3154, 1.0, 0.3154, 1.0, 0.6314, 0.0, 0.6314, 0.0, 0.0, 1.0, 0.0, 1.0, 0.3154, 0.0, 0.3154, 0.0, 0.6314, 1.0, 0.6314, 1.0, 1.0, 0.0, 1.0, 0.0, 0.3154, 1.0, 0.3154, 1.0, 0.6314, 0.0, 0.6314, 0.0, 0.0, 1.0, 0.0, 1.0, 0.3154, 0.0, 0.3154, 0.0, 0.6314, 1.0, 0.6314, 1.0, 1.0, 0.0, 1.0, 0.0, 0.3154, 1.0, 0.3154, 1.0, 0.6314, 0.0, 0.6314, 0.0, 0.0, 1.0, 0.0, 1.0, 0.3154, 0.0, 0.3154, 0.0, 0.6314, 1.0, 0.6314, 1.0, 1.0, 0.0, 1.0, 0.0, 0.3154, 1.0, 0.3154, 1.0, 0.6314, 0.0, 0.6314, 0.0, 0.0, 1.0, 0.0, 1.0, 0.3154, 0.0, 0.3154, 0.0, 0.6314, 1.0, 0.6314, 1.0, 1.0, 0.0, 1.0, 0.0, 0.3154, 1.0, 0.3154, 1.0, 0.6314, 0.0, 0.6314, 0.0, 0.0, 1.0, 0.0, 1.0, 0.3154, 0.0, 0.3154, 0.0, 0.6314, 1.0, 0.6314, 1.0, 1.0, 0.0, 1.0, 0.0, 0.3154, 1.0, 0.3154, 1.0, 0.6314, 0.0, 0.6314, 0.0, 0.0, 1.0, 0.0, 1.0, 0.3154, 0.0, 0.3154, 0.0, 0.0, 1.0, 0.0, 1.0, 1.0, 0.0, 1.0])
me_plane_001.materials.append(mat_material_028)
me_plane_001.use_remesh_fix_poles = True
me_plane_001.use_remesh_preserve_attributes = False
me_plane_001.use_mirror_vertex_groups = False
me_plane_001.update()
me_plane_025 = bpy.data.meshes.new('Plane.025')
me_plane_025.from_pydata([(0.07876, -0.06382, -0.01391), (0.3668, -0.06634, -0.01326), (0.1082, 1.988, -0.05221), (0.3214, 1.988, -0.05232), (-0.3577, 1.048, 0.08035), (0.8191, 1.097, 0.1156), (0.4891, 1.747, -0.01948), (-0.05962, 1.747, -0.01949), (-0.231, 0.5026, -0.04344), (0.7122, 0.513, -0.03601), (3.784, 2.738, -2.346), (3.829, 2.549, -2.501), (2.788, 3.512, -3.595), (2.821, 3.372, -3.711), (3.258, 3.5, -2.81), (3.437, 2.763, -3.491), (2.983, 3.181, -3.666), (2.9, 3.54, -3.367), (3.448, 3.152, -2.513), (3.591, 2.542, -3.034), (6.59, 4.026, -1.64), (6.59, 3.811, -1.632), (7.757, 4.055, -0.6401), (7.758, 3.895, -0.6335), (7.162, 4.382, -1.048), (7.179, 3.504, -0.9671), (7.608, 3.764, -0.7298), (7.605, 4.175, -0.7469), (6.92, 4.272, -1.384), (6.927, 3.566, -1.346), (7.311, 5.85, -2.926), (7.599, 5.848, -2.925), (7.34, 7.902, -2.964), (7.553, 7.902, -2.964), (6.874, 6.962, -2.832), (8.051, 7.012, -2.796), (7.721, 7.661, -2.932), (7.172, 7.661, -2.932), (7.001, 6.417, -2.956), (7.944, 6.427, -2.948), (1.533, 2.305, -6.579), (1.618, 2.496, -6.527), (1.527, 2.719, -8.059), (1.59, 2.861, -8.022), (1.318, 2.26, -7.448), (1.639, 3.063, -7.276), (1.622, 2.935, -7.815), (1.46, 2.569, -7.911), (1.451, 2.202, -7.045), (1.723, 2.834, -6.887), (-0.8852, 1.584, -3.005), (-0.9593, 1.733, -3.143), (0.5219, 1.748, -3.601), (0.4685, 1.859, -3.703), (-0.02818, 1.376, -3.169), (-0.2953, 1.971, -3.763), (0.2556, 1.913, -3.729), (0.3933, 1.628, -3.467), (-0.4139, 1.474, -3.009), (-0.6447, 1.961, -3.466), (-6.871, 2.872, -7.433), (-6.888, 3.057, -7.542), (-7.797, 2.196, -8.456), (-7.81, 2.332, -8.538), (-7.413, 2.239, -7.765), (-7.527, 2.982, -8.226), (-7.728, 2.527, -8.472), (-7.695, 2.176, -8.261), (-7.097, 2.478, -7.601), (-7.163, 3.079, -7.965), (-7.724, -1.674, -2.678), (-7.771, -1.504, -2.803), (-8.529, -2.579, -3.625), (-8.564, -2.454, -3.718), (-8.156, -2.413, -2.946), (-8.39, -1.742, -3.468), (-8.515, -2.244, -3.67), (-8.425, -2.565, -3.43), (-7.883, -2.113, -2.808), (-8.046, -1.564, -3.222)], [], [(7, 6, 3, 2), (8, 9, 5, 4), (4, 5, 6, 7), (0, 1, 9, 8), (17, 16, 13, 12), (18, 19, 15, 14), (14, 15, 16, 17), (10, 11, 19, 18), (27, 26, 23, 22), (28, 29, 25, 24), (24, 25, 26, 27), (20, 21, 29, 28), (37, 36, 33, 32), (38, 39, 35, 34), (34, 35, 36, 37), (30, 31, 39, 38), (47, 46, 43, 42), (48, 49, 45, 44), (44, 45, 46, 47), (40, 41, 49, 48), (57, 56, 53, 52), (58, 59, 55, 54), (54, 55, 56, 57), (50, 51, 59, 58), (67, 66, 63, 62), (68, 69, 65, 64), (64, 65, 66, 67), (60, 61, 69, 68), (77, 76, 73, 72), (78, 79, 75, 74), (74, 75, 76, 77), (70, 71, 79, 78)])
me_plane_025.polygons.foreach_set('material_index', [0, 0, 0, 0, 1, 1, 1, 1, 2, 2, 2, 2, 3, 3, 3, 3, 4, 4, 4, 4, 5, 5, 5, 5, 6, 6, 6, 6, 7, 7, 7, 7])
_uv = me_plane_025.uv_layers.new(name='UVMap')
_uv.uv.foreach_set('vector', [0.0, 0.7731, 1.0, 0.7731, 1.0, 1.0, 0.0, 1.0, 0.0, 0.2454, 1.0, 0.2454, 1.0, 0.4907, 0.0, 0.4907, 0.0, 0.4907, 1.0, 0.4907, 1.0, 0.7731, 0.0, 0.7731, 0.0, 0.0, 1.0, 0.0, 1.0, 0.2454, 0.0, 0.2454, 0.0, 0.7731, 1.0, 0.7731, 1.0, 1.0, 0.0, 1.0, 0.0, 0.2454, 1.0, 0.2454, 1.0, 0.4907, 0.0, 0.4907, 0.0, 0.4907, 1.0, 0.4907, 1.0, 0.7731, 0.0, 0.7731, 0.0, 0.0, 1.0, 0.0, 1.0, 0.2454, 0.0, 0.2454, 0.0, 0.7731, 1.0, 0.7731, 1.0, 1.0, 0.0, 1.0, 0.0, 0.2454, 1.0, 0.2454, 1.0, 0.4907, 0.0, 0.4907, 0.0, 0.4907, 1.0, 0.4907, 1.0, 0.7731, 0.0, 0.7731, 0.0, 0.0, 1.0, 0.0, 1.0, 0.2454, 0.0, 0.2454, 0.0, 0.7731, 1.0, 0.7731, 1.0, 1.0, 0.0, 1.0, 0.0, 0.2454, 1.0, 0.2454, 1.0, 0.4907, 0.0, 0.4907, 0.0, 0.4907, 1.0, 0.4907, 1.0, 0.7731, 0.0, 0.7731, 0.0, 0.0, 1.0, 0.0, 1.0, 0.2454, 0.0, 0.2454, 0.0, 0.7731, 1.0, 0.7731, 1.0, 1.0, 0.0, 1.0, 0.0, 0.2454, 1.0, 0.2454, 1.0, 0.4907, 0.0, 0.4907, 0.0, 0.4907, 1.0, 0.4907, 1.0, 0.7731, 0.0, 0.7731, 0.0, 0.0, 1.0, 0.0, 1.0, 0.2454, 0.0, 0.2454, 0.0, 0.7731, 1.0, 0.7731, 1.0, 1.0, 0.0, 1.0, 0.0, 0.2454, 1.0, 0.2454, 1.0, 0.4907, 0.0, 0.4907, 0.0, 0.4907, 1.0, 0.4907, 1.0, 0.7731, 0.0, 0.7731, 0.0, 0.0, 1.0, 0.0, 1.0, 0.2454, 0.0, 0.2454, 0.0, 0.7731, 1.0, 0.7731, 1.0, 1.0, 0.0, 1.0, 0.0, 0.2454, 1.0, 0.2454, 1.0, 0.4907, 0.0, 0.4907, 0.0, 0.4907, 1.0, 0.4907, 1.0, 0.7731, 0.0, 0.7731, 0.0, 0.0, 1.0, 0.0, 1.0, 0.2454, 0.0, 0.2454, 0.0, 0.7731, 1.0, 0.7731, 1.0, 1.0, 0.0, 1.0, 0.0, 0.2454, 1.0, 0.2454, 1.0, 0.4907, 0.0, 0.4907, 0.0, 0.4907, 1.0, 0.4907, 1.0, 0.7731, 0.0, 0.7731, 0.0, 0.0, 1.0, 0.0, 1.0, 0.2454, 0.0, 0.2454])
me_plane_025.materials.append(mat_material_037)
me_plane_025.materials.append(mat_material_030)
me_plane_025.materials.append(mat_material_031)
me_plane_025.materials.append(mat_material_035)
me_plane_025.materials.append(mat_material_034)
me_plane_025.materials.append(mat_material_036)
me_plane_025.materials.append(mat_material_033)
me_plane_025.materials.append(mat_material_032)
me_plane_025.use_remesh_fix_poles = True
me_plane_025.use_remesh_preserve_attributes = False
me_plane_025.use_mirror_vertex_groups = False
me_plane_025.update()
me_vert_001 = bpy.data.meshes.new('Vert.001')
me_vert_001.from_pydata([(0.3524, -9.258, -0.0665), (-1.013, -16.17, -0.7324), (1.624, -23.21, -0.7261), (-0.6296, -28.91, -3.794), (-6.627, -29.94, -7.479), (-8.699, -33.37, -9.829), (8.355, -27.02, 2.991), (12.15, -27.43, 5.546), (10.76, -33.26, 3.042), (4.932, -28.39, 0.2381), (5.095, -32.15, -3.911), (3.191, -27.3, -0.6401), (2.671, -17.11, 1.541), (-4.711, -26.2, -4.727), (0.3723, -6.524, -1.697), (5.657, -20.51, 1.988), (2.455, -28.07, -1.119), (3.846, -34.09, -8.158), (13.89, -37.24, 2.534), (14.53, -26.48, 5.967), (-0.2067, -5.071, -4.18)], [(0, 1), (1, 2), (2, 3), (3, 4), (4, 5), (2, 6), (6, 7), (6, 8), (6, 9), (9, 10), (9, 11), (1, 12), (3, 13), (14, 0), (12, 15), (11, 16), (10, 17), (8, 18), (7, 19), (20, 14)], [])
me_vert_001.materials.append(mat_material_038)
me_vert_001.use_remesh_fix_poles = True
me_vert_001.use_remesh_preserve_attributes = False
me_vert_001.use_mirror_vertex_groups = False
me_vert_001.update()
arm_armature = bpy.data.armatures.new('Armature')  # bones are not reproduced
arm_armature_002 = bpy.data.armatures.new('Armature.002')  # bones are not reproduced
arm_armature_003 = bpy.data.armatures.new('Armature.003')  # bones are not reproduced
arm_armature_001 = bpy.data.armatures.new('Armature.001')  # bones are not reproduced

# ---- objects
ob_flower_003 = bpy.data.objects.new('flower.003', me_plane_002)
ob_flower_004 = bpy.data.objects.new('flower.004', me_plane_003)
ob_flower_005 = bpy.data.objects.new('flower.005', me_plane_004)
ob_flower_006 = bpy.data.objects.new('flower.006', me_plane_005)
ob_smallrock_003 = bpy.data.objects.new('smallrock.003', me_cube_003)
ob_cube = bpy.data.objects.new('Cube', me_cube)
ob_light = bpy.data.objects.new('Light', light_light)
ob_camera = bpy.data.objects.new('Camera', cam_camera)
ob_tree = bpy.data.objects.new('tree', arm_armature)
ob_leaf = bpy.data.objects.new('leaf', me_plane_011)
ob_vert = bpy.data.objects.new('Vert', me_vert)
ob_leaf_002 = bpy.data.objects.new('leaf.002', me_plane_026)
ob_tree_002 = bpy.data.objects.new('tree.002', arm_armature_002)
ob_vert_002 = bpy.data.objects.new('Vert.002', me_vert_002)
ob_leaf_003 = bpy.data.objects.new('leaf.003', me_plane_027)
ob_tree_003 = bpy.data.objects.new('tree.003', arm_armature_003)
ob_vert_003 = bpy.data.objects.new('Vert.003', me_vert_003)
ob_smallrock = bpy.data.objects.new('smallrock', me_cube_012)
ob_flower_001 = bpy.data.objects.new('flower.001', me_plane_018)
ob_flower = bpy.data.objects.new('flower', me_plane_021)
ob_smallrock_001 = bpy.data.objects.new('smallrock.001', me_cube_001)
ob_smallrock_002 = bpy.data.objects.new('smallrock.002', me_cube_002)
ob_flower_002 = bpy.data.objects.new('flower.002', me_plane_001)
ob_leaf_001 = bpy.data.objects.new('leaf.001', me_plane_025)
ob_tree_001 = bpy.data.objects.new('tree.001', arm_armature_001)
ob_vert_001 = bpy.data.objects.new('Vert.001', me_vert_001)

# ---- transforms, parenting, visibility, modifiers, constraints
ob_flower_003.location = (1.426, -3.258, -0.255)
ob_flower_003.rotation_euler = (-1.6, 0.5334, -1.038)
ob_flower_003.scale = (-0.1407, -0.1183, -0.1407)
ob_flower_003.lineart.crease_threshold = 0.0
ob_flower_004.location = (1.426, -3.258, -0.2667)
ob_flower_004.rotation_euler = (-1.444, 0.4644, -0.8531)
ob_flower_004.scale = (-0.1407, -0.1183, -0.1407)
ob_flower_004.lineart.crease_threshold = 0.0
ob_flower_005.location = (-3.762, -0.4788, -0.2225)
ob_flower_005.rotation_euler = (-1.557, 0.6604, -1.87)
ob_flower_005.scale = (-0.1407, -0.1183, -0.1407)
ob_flower_005.lineart.crease_threshold = 0.0
ob_flower_006.location = (-3.039, -2.444, 0.9797)
ob_flower_006.rotation_euler = (-1.043, 0.2406, -2.651)
ob_flower_006.scale = (-0.1565, -0.1316, -0.1565)
ob_flower_006.lineart.crease_threshold = 0.0
ob_smallrock_003.location = (-2.935, -2.692, 0.5713)
ob_smallrock_003.rotation_euler = (0.1102, 0.1163, 7.087)
ob_smallrock_003.scale = (0.4515, 0.4515, 0.2226)
ob_smallrock_003.lineart.crease_threshold = 0.0
ob_cube.location = (0.3938, -0.5251, 3.576e-07)
ob_cube.rotation_euler = (0.0, 0.0, 4.712)
ob_cube.scale = (5.0, 5.0, 0.5)
ob_cube.lock_rotations_4d = False
ob_cube.empty_display_type = 'ARROWS'
ob_cube.lineart.crease_threshold = 0.0
ob_light.location = (1.399, -4.601, 5.904)
ob_light.rotation_euler = (0.6503, 0.05522, 6.579)
ob_light.lock_rotations_4d = False
ob_light.empty_display_type = 'ARROWS'
ob_light.color = (0.0, 0.0, 0.0, 0.0)
ob_light.lineart.crease_threshold = 0.0
ob_camera.location = (-6.532, -7.884, 4.958)
ob_camera.rotation_euler = (1.109, 0.0, 5.527)
ob_camera.lock_rotations_4d = False
ob_camera.empty_display_type = 'ARROWS'
ob_camera.color = (0.0, 0.0, 0.0, 0.0)
ob_camera.display_type = 'WIRE'
ob_camera.lineart.crease_threshold = 0.0
ob_tree.location = (3.472, -1.558, -0.1784)
ob_tree.rotation_euler = (-1.124, -0.4383, 6.489)
ob_tree.scale = (0.2062, 0.2062, 0.2062)
ob_tree.show_in_front = True
ob_tree.lineart.crease_threshold = 0.0
ob_leaf.location = (2.312, -4.082, 4.033)
ob_leaf.rotation_euler = (2.312, 0.7847, 4.319)
ob_leaf.scale = (0.343, 0.343, 0.343)
ob_leaf.lineart.crease_threshold = 0.0
ob_vert.location = (3.472, -1.558, -0.1784)
ob_vert.rotation_euler = (-1.124, -0.4383, 6.489)
ob_vert.scale = (0.2062, 0.2062, 0.2062)
ob_vert.lineart.crease_threshold = 0.0
_vg = ob_vert.vertex_groups.new(name='Bone.19')
_vg.add([14, 20], 1.0, 'REPLACE')
_vg = ob_vert.vertex_groups.new(name='Bone.13')
_vg.add([0, 14], 1.0, 'REPLACE')
_vg = ob_vert.vertex_groups.new(name='Bone.00')
_vg.add([0, 1], 1.0, 'REPLACE')
_vg = ob_vert.vertex_groups.new(name='Bone.01')
_vg.add([1, 2], 1.0, 'REPLACE')
_vg = ob_vert.vertex_groups.new(name='Bone.02')
_vg.add([2, 3], 1.0, 'REPLACE')
_vg = ob_vert.vertex_groups.new(name='Bone.03')
_vg.add([3, 4], 1.0, 'REPLACE')
_vg = ob_vert.vertex_groups.new(name='Bone.04')
_vg.add([4, 5], 1.0, 'REPLACE')
_vg = ob_vert.vertex_groups.new(name='Bone.12')
_vg.add([3, 13], 1.0, 'REPLACE')
_vg = ob_vert.vertex_groups.new(name='Bone.05')
_vg.add([2, 6], 1.0, 'REPLACE')
_vg = ob_vert.vertex_groups.new(name='Bone.06')
_vg.add([6, 7], 1.0, 'REPLACE')
_vg = ob_vert.vertex_groups.new(name='Bone.18')
_vg.add([7, 19], 1.0, 'REPLACE')
_vg = ob_vert.vertex_groups.new(name='Bone.07')
_vg.add([6, 8], 1.0, 'REPLACE')
_vg = ob_vert.vertex_groups.new(name='Bone.17')
_vg.add([8, 18], 1.0, 'REPLACE')
_vg = ob_vert.vertex_groups.new(name='Bone.08')
_vg.add([6, 9], 1.0, 'REPLACE')
_vg = ob_vert.vertex_groups.new(name='Bone.09')
_vg.add([9, 10], 1.0, 'REPLACE')
_vg = ob_vert.vertex_groups.new(name='Bone.16')
_vg.add([10, 17], 1.0, 'REPLACE')
_vg = ob_vert.vertex_groups.new(name='Bone.10')
_vg.add([9, 11], 1.0, 'REPLACE')
_vg = ob_vert.vertex_groups.new(name='Bone.15')
_vg.add([11, 16], 1.0, 'REPLACE')
_vg = ob_vert.vertex_groups.new(name='Bone.11')
_vg.add([1, 12], 1.0, 'REPLACE')
_vg = ob_vert.vertex_groups.new(name='Bone.14')
_vg.add([12, 15], 1.0, 'REPLACE')
_m = ob_vert.modifiers.new('Skin', 'SKIN')
_m = ob_vert.modifiers.new('Armature', 'ARMATURE')
_m.object = ob_tree
_m.use_deform_preserve_volume = True
ob_leaf_002.location = (0.9653, 1.614, 3.881)
ob_leaf_002.rotation_euler = (2.312, 0.7847, 3.669)
ob_leaf_002.scale = (0.343, 0.343, 0.343)
ob_leaf_002.lineart.crease_threshold = 0.0
ob_tree_002.location = (3.416, 2.922, -0.3302)
ob_tree_002.rotation_euler = (-1.124, -0.4383, 5.839)
ob_tree_002.scale = (0.2062, 0.2062, 0.2062)
ob_tree_002.show_in_front = True
ob_tree_002.lineart.crease_threshold = 0.0
ob_vert_002.location = (3.416, 2.922, -0.3302)
ob_vert_002.rotation_euler = (-1.124, -0.4383, 5.839)
ob_vert_002.scale = (0.2062, 0.2062, 0.2062)
ob_vert_002.lineart.crease_threshold = 0.0
_vg = ob_vert_002.vertex_groups.new(name='Bone.19')
_vg.add([14, 20], 1.0, 'REPLACE')
_vg = ob_vert_002.vertex_groups.new(name='Bone.13')
_vg.add([0, 14], 1.0, 'REPLACE')
_vg = ob_vert_002.vertex_groups.new(name='Bone.00')
_vg.add([0, 1], 1.0, 'REPLACE')
_vg = ob_vert_002.vertex_groups.new(name='Bone.01')
_vg.add([1, 2], 1.0, 'REPLACE')
_vg = ob_vert_002.vertex_groups.new(name='Bone.02')
_vg.add([2, 3], 1.0, 'REPLACE')
_vg = ob_vert_002.vertex_groups.new(name='Bone.03')
_vg.add([3, 4], 1.0, 'REPLACE')
_vg = ob_vert_002.vertex_groups.new(name='Bone.04')
_vg.add([4, 5], 1.0, 'REPLACE')
_vg = ob_vert_002.vertex_groups.new(name='Bone.12')
_vg.add([3, 13], 1.0, 'REPLACE')
_vg = ob_vert_002.vertex_groups.new(name='Bone.05')
_vg.add([2, 6], 1.0, 'REPLACE')
_vg = ob_vert_002.vertex_groups.new(name='Bone.06')
_vg.add([6, 7], 1.0, 'REPLACE')
_vg = ob_vert_002.vertex_groups.new(name='Bone.18')
_vg.add([7, 19], 1.0, 'REPLACE')
_vg = ob_vert_002.vertex_groups.new(name='Bone.07')
_vg.add([6, 8], 1.0, 'REPLACE')
_vg = ob_vert_002.vertex_groups.new(name='Bone.17')
_vg.add([8, 18], 1.0, 'REPLACE')
_vg = ob_vert_002.vertex_groups.new(name='Bone.08')
_vg.add([6, 9], 1.0, 'REPLACE')
_vg = ob_vert_002.vertex_groups.new(name='Bone.09')
_vg.add([9, 10], 1.0, 'REPLACE')
_vg = ob_vert_002.vertex_groups.new(name='Bone.16')
_vg.add([10, 17], 1.0, 'REPLACE')
_vg = ob_vert_002.vertex_groups.new(name='Bone.10')
_vg.add([9, 11], 1.0, 'REPLACE')
_vg = ob_vert_002.vertex_groups.new(name='Bone.15')
_vg.add([11, 16], 1.0, 'REPLACE')
_vg = ob_vert_002.vertex_groups.new(name='Bone.11')
_vg.add([1, 12], 1.0, 'REPLACE')
_vg = ob_vert_002.vertex_groups.new(name='Bone.14')
_vg.add([12, 15], 1.0, 'REPLACE')
_m = ob_vert_002.modifiers.new('Skin', 'SKIN')
_m = ob_vert_002.modifiers.new('Armature', 'ARMATURE')
_m.object = ob_tree_002
_m.use_deform_preserve_volume = True
ob_leaf_003.location = (-3.328, 4.423, 2.638)
ob_leaf_003.rotation_euler = (2.312, 0.7847, 2.599)
ob_leaf_003.scale = (0.2174, 0.2174, 0.2174)
ob_leaf_003.lineart.crease_threshold = 0.0
ob_tree_003.location = (-1.855, 3.458, -0.03067)
ob_tree_003.rotation_euler = (-1.124, -0.4383, 4.768)
ob_tree_003.scale = (0.1307, 0.1307, 0.1307)
ob_tree_003.show_in_front = True
ob_tree_003.lineart.crease_threshold = 0.0
ob_vert_003.location = (-1.855, 3.458, -0.03067)
ob_vert_003.rotation_euler = (-1.124, -0.4383, 4.768)
ob_vert_003.scale = (0.1307, 0.1307, 0.1307)
ob_vert_003.lineart.crease_threshold = 0.0
_vg = ob_vert_003.vertex_groups.new(name='Bone.19')
_vg.add([14, 20], 1.0, 'REPLACE')
_vg = ob_vert_003.vertex_groups.new(name='Bone.13')
_vg.add([0, 14], 1.0, 'REPLACE')
_vg = ob_vert_003.vertex_groups.new(name='Bone.00')
_vg.add([0, 1], 1.0, 'REPLACE')
_vg = ob_vert_003.vertex_groups.new(name='Bone.01')
_vg.add([1, 2], 1.0, 'REPLACE')
_vg = ob_vert_003.vertex_groups.new(name='Bone.02')
_vg.add([2, 3], 1.0, 'REPLACE')
_vg = ob_vert_003.vertex_groups.new(name='Bone.03')
_vg.add([3, 4], 1.0, 'REPLACE')
_vg = ob_vert_003.vertex_groups.new(name='Bone.04')
_vg.add([4, 5], 1.0, 'REPLACE')
_vg = ob_vert_003.vertex_groups.new(name='Bone.12')
_vg.add([3, 13], 1.0, 'REPLACE')
_vg = ob_vert_003.vertex_groups.new(name='Bone.05')
_vg.add([2, 6], 1.0, 'REPLACE')
_vg = ob_vert_003.vertex_groups.new(name='Bone.06')
_vg.add([6, 7], 1.0, 'REPLACE')
_vg = ob_vert_003.vertex_groups.new(name='Bone.18')
_vg.add([7, 19], 1.0, 'REPLACE')
_vg = ob_vert_003.vertex_groups.new(name='Bone.07')
_vg.add([6, 8], 1.0, 'REPLACE')
_vg = ob_vert_003.vertex_groups.new(name='Bone.17')
_vg.add([8, 18], 1.0, 'REPLACE')
_vg = ob_vert_003.vertex_groups.new(name='Bone.08')
_vg.add([6, 9], 1.0, 'REPLACE')
_vg = ob_vert_003.vertex_groups.new(name='Bone.09')
_vg.add([9, 10], 1.0, 'REPLACE')
_vg = ob_vert_003.vertex_groups.new(name='Bone.16')
_vg.add([10, 17], 1.0, 'REPLACE')
_vg = ob_vert_003.vertex_groups.new(name='Bone.10')
_vg.add([9, 11], 1.0, 'REPLACE')
_vg = ob_vert_003.vertex_groups.new(name='Bone.15')
_vg.add([11, 16], 1.0, 'REPLACE')
_vg = ob_vert_003.vertex_groups.new(name='Bone.11')
_vg.add([1, 12], 1.0, 'REPLACE')
_vg = ob_vert_003.vertex_groups.new(name='Bone.14')
_vg.add([12, 15], 1.0, 'REPLACE')
_m = ob_vert_003.modifiers.new('Skin', 'SKIN')
_m = ob_vert_003.modifiers.new('Armature', 'ARMATURE')
_m.object = ob_tree_003
_m.use_deform_preserve_volume = True
ob_smallrock.location = (1.041, 2.494, 0.5784)
ob_smallrock.rotation_euler = (0.1102, 0.1163, 8.907)
ob_smallrock.scale = (0.4058, 0.4058, 0.2)
ob_smallrock.lineart.crease_threshold = 0.0
ob_flower_001.location = (0.8483, 2.349, 0.9454)
ob_flower_001.rotation_euler = (-1.043, 0.2406, -0.8306)
ob_flower_001.scale = (-0.1407, -0.1183, -0.1407)
ob_flower_001.lineart.crease_threshold = 0.0
ob_flower.location = (1.957, 2.351, 0.606)
ob_flower.rotation_euler = (1.915, -0.1873, -0.5938)
ob_flower.scale = (-0.1407, -0.1183, -0.1407)
ob_flower.lineart.crease_threshold = 0.0
ob_smallrock_001.location = (3.271, 1.389, 0.492)
ob_smallrock_001.rotation_euler = (0.1102, 0.1163, 6.223)
ob_smallrock_001.scale = (0.2685, 0.2685, 0.1323)
ob_smallrock_001.lineart.crease_threshold = 0.0
ob_smallrock_002.location = (3.206, 0.9871, 0.6306)
ob_smallrock_002.rotation_euler = (0.1102, 0.1163, 6.223)
ob_smallrock_002.scale = (0.3748, 0.3748, 0.1847)
ob_smallrock_002.lineart.crease_threshold = 0.0
ob_flower_002.location = (-0.1373, 0.9589, -0.2667)
ob_flower_002.rotation_euler = (-1.52, 0.5707, -0.8728)
ob_flower_002.scale = (-0.1407, -0.1183, -0.1407)
ob_flower_002.lineart.crease_threshold = 0.0
ob_leaf_001.location = (-4.103, -3.77, 2.428)
ob_leaf_001.rotation_euler = (2.312, 0.7847, 4.044)
ob_leaf_001.scale = (0.1929, 0.1929, 0.1929)
ob_leaf_001.lineart.crease_threshold = 0.0
ob_tree_001.location = (-3.09, -2.581, 0.05949)
ob_tree_001.rotation_euler = (-1.124, -0.4383, 6.214)
ob_tree_001.scale = (0.116, 0.116, 0.116)
ob_tree_001.show_in_front = True
ob_tree_001.lineart.crease_threshold = 0.0
ob_vert_001.location = (-3.09, -2.581, 0.05949)
ob_vert_001.rotation_euler = (-1.124, -0.4383, 6.214)
ob_vert_001.scale = (0.116, 0.116, 0.116)
ob_vert_001.lineart.crease_threshold = 0.0
_vg = ob_vert_001.vertex_groups.new(name='Bone.19')
_vg.add([14, 20], 1.0, 'REPLACE')
_vg = ob_vert_001.vertex_groups.new(name='Bone.13')
_vg.add([0, 14], 1.0, 'REPLACE')
_vg = ob_vert_001.vertex_groups.new(name='Bone.00')
_vg.add([0, 1], 1.0, 'REPLACE')
_vg = ob_vert_001.vertex_groups.new(name='Bone.01')
_vg.add([1, 2], 1.0, 'REPLACE')
_vg = ob_vert_001.vertex_groups.new(name='Bone.02')
_vg.add([2, 3], 1.0, 'REPLACE')
_vg = ob_vert_001.vertex_groups.new(name='Bone.03')
_vg.add([3, 4], 1.0, 'REPLACE')
_vg = ob_vert_001.vertex_groups.new(name='Bone.04')
_vg.add([4, 5], 1.0, 'REPLACE')
_vg = ob_vert_001.vertex_groups.new(name='Bone.12')
_vg.add([3, 13], 1.0, 'REPLACE')
_vg = ob_vert_001.vertex_groups.new(name='Bone.05')
_vg.add([2, 6], 1.0, 'REPLACE')
_vg = ob_vert_001.vertex_groups.new(name='Bone.06')
_vg.add([6, 7], 1.0, 'REPLACE')
_vg = ob_vert_001.vertex_groups.new(name='Bone.18')
_vg.add([7, 19], 1.0, 'REPLACE')
_vg = ob_vert_001.vertex_groups.new(name='Bone.07')
_vg.add([6, 8], 1.0, 'REPLACE')
_vg = ob_vert_001.vertex_groups.new(name='Bone.17')
_vg.add([8, 18], 1.0, 'REPLACE')
_vg = ob_vert_001.vertex_groups.new(name='Bone.08')
_vg.add([6, 9], 1.0, 'REPLACE')
_vg = ob_vert_001.vertex_groups.new(name='Bone.09')
_vg.add([9, 10], 1.0, 'REPLACE')
_vg = ob_vert_001.vertex_groups.new(name='Bone.16')
_vg.add([10, 17], 1.0, 'REPLACE')
_vg = ob_vert_001.vertex_groups.new(name='Bone.10')
_vg.add([9, 11], 1.0, 'REPLACE')
_vg = ob_vert_001.vertex_groups.new(name='Bone.15')
_vg.add([11, 16], 1.0, 'REPLACE')
_vg = ob_vert_001.vertex_groups.new(name='Bone.11')
_vg.add([1, 12], 1.0, 'REPLACE')
_vg = ob_vert_001.vertex_groups.new(name='Bone.14')
_vg.add([12, 15], 1.0, 'REPLACE')
_m = ob_vert_001.modifiers.new('Skin', 'SKIN')
_m = ob_vert_001.modifiers.new('Armature', 'ARMATURE')
_m.object = ob_tree_001
_m.use_deform_preserve_volume = True

# ---- collection membership
scene.collection.objects.link(ob_flower_003)
scene.collection.objects.link(ob_flower_004)
scene.collection.objects.link(ob_flower_005)
scene.collection.objects.link(ob_flower_006)
scene.collection.objects.link(ob_smallrock_003)
col_collection.objects.link(ob_cube)
col_collection.objects.link(ob_light)
col_collection.objects.link(ob_camera)
col_collection_2.objects.link(ob_tree)
col_collection_2.objects.link(ob_leaf)
col_collection_2.objects.link(ob_vert)
col_collection_2.objects.link(ob_leaf_002)
col_collection_2.objects.link(ob_tree_002)
col_collection_2.objects.link(ob_vert_002)
col_collection_2.objects.link(ob_leaf_003)
col_collection_2.objects.link(ob_tree_003)
col_collection_2.objects.link(ob_vert_003)
col_collection_3.objects.link(ob_smallrock)
col_collection_3.objects.link(ob_flower_001)
col_collection_3.objects.link(ob_flower)
col_collection_3.objects.link(ob_smallrock_001)
col_collection_3.objects.link(ob_smallrock_002)
col_collection_3.objects.link(ob_flower_002)
col_collection_4.objects.link(ob_leaf_001)
col_collection_4.objects.link(ob_tree_001)
col_collection_4.objects.link(ob_vert_001)

# ---- scene / render settings (as saved in the file)
scene.camera = ob_camera
scene.frame_start = 1; scene.frame_end = 250; scene.frame_set(1)
scene.render.engine = 'BLENDER_EEVEE_NEXT'
scene.cycles.use_denoising = False
scene.cycles.samples = 128
scene.cycles.sampling_pattern = 'TABULATED_SOBOL'
scene.cycles.use_adaptive_sampling = False
scene.cycles.use_light_tree = False
scene.view_settings.view_transform = 'Filmic'
bpy.context.view_layer.update()
